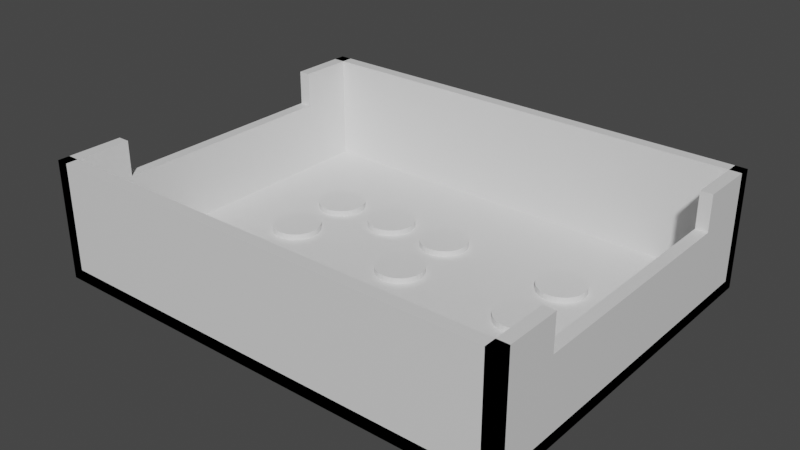 # Source: resource-tray-branded.blend  (saved by Blender 2.83.19; exported with 4.5.12 LTS)
import bpy
from mathutils import Matrix  # noqa: F401  (used for matrix-valued properties, if any)

bpy.ops.wm.read_factory_settings(use_empty=True)
scene = bpy.context.scene
scene.name = 'Scene'

# ---- collections
col_collection = bpy.data.collections.new('Collection'); scene.collection.children.link(col_collection)

# ---- materials (node trees are filled in below, after node groups)
mat_material = bpy.data.materials.new('Material')
mat_material.alpha_threshold = 0.0
mat_material.use_transparent_shadow = False
mat_material.line_color = (0.0, 0.0, 0.0, 1.0)

# ---- material node trees
mat_material.use_nodes = True; mat_material.node_tree.nodes.clear()
_N = mat_material.node_tree.nodes; _L = mat_material.node_tree.links
n0 = _N.new('ShaderNodeOutputMaterial'); n0.name = 'Material Output'; n0.location = (300, 300)
n1 = _N.new('ShaderNodeBsdfPrincipled'); n1.name = 'Principled BSDF'; n1.location = (10, 300)
n1.distribution = 'GGX'
n1.subsurface_method = 'BURLEY'
n1.inputs[2].default_value = 0.4
n1.inputs[3].default_value = 1.45
n1.inputs[27].default_value = (0.0, 0.0, 0.0, 1.0)
n1.inputs[28].default_value = 1.0
_L.new(n1.outputs[0], n0.inputs[0])
n0.is_active_output = True

# ---- world
world_world = bpy.data.worlds.new('World'); scene.world = world_world
world_world.use_nodes = True; world_world.node_tree.nodes.clear()
_N = world_world.node_tree.nodes; _L = world_world.node_tree.links
n0 = _N.new('ShaderNodeOutputWorld'); n0.name = 'World Output'; n0.location = (300, 300)
n1 = _N.new('ShaderNodeBackground'); n1.name = 'Background'; n1.location = (10, 300)
n1.inputs[0].default_value = (0.05088, 0.05088, 0.05088, 1.0)
_L.new(n1.outputs[0], n0.inputs[0])
n0.is_active_output = True
world_world.color = (0.05088, 0.05088, 0.05088)
world_world.use_sun_shadow = False
world_world.sun_shadow_jitter_overblur = 0.0

# ---- meshes
me_cube_004 = bpy.data.meshes.new('Cube.004')
me_cube_004.from_pydata([(-1000.0, -1000.0, -1000.0), (-1000.0, -1000.0, 1000.0), (-1000.0, 1000.0, -1000.0), (-1000.0, 1000.0, 1000.0), (1000.0, -1000.0, -1000.0), (1000.0, -1000.0, 1000.0), (1000.0, 1000.0, -1000.0), (1000.0, 1000.0, 1000.0), (7.9e+04, 1000.0, -800.0), (7.9e+04, 1000.0, -1000.0), (7.9e+04, -1000.0, -800.0), (7.9e+04, -1000.0, -1000.0), (-1000.0, 1000.0, -800.0), (-1000.0, 1000.0, -1000.0), (-1000.0, -1000.0, -800.0), (-1000.0, -1000.0, -1000.0), (-1000.0, 936.0, -1000.0), (-1000.0, 936.0, 1000.0), (-1000.0, 1000.0, -1000.0), (-1000.0, 1000.0, 1000.0), (7.9e+04, 936.0, -1000.0), (7.9e+04, 936.0, 1000.0), (7.9e+04, 1000.0, -1000.0), (7.9e+04, 1000.0, 1000.0), (-1000.0, -1000.0, -1000.0), (-1000.0, -1000.0, 1000.0), (-1000.0, -936.0, -1000.0), (-1000.0, -936.0, 1000.0), (7.9e+04, -1000.0, -1000.0), (7.9e+04, -1000.0, 1000.0), (7.9e+04, -936.0, -1000.0), (7.9e+04, -936.0, 1000.0), (7.7e+04, -1000.0, -1000.0), (7.7e+04, -1000.0, 1000.0), (7.7e+04, 1000.0, -1000.0), (7.7e+04, 1000.0, 1000.0), (7.9e+04, -1000.0, -1000.0), (7.9e+04, -1000.0, 1000.0), (7.9e+04, 1000.0, -1000.0), (7.9e+04, 1000.0, 1000.0), (7.9e+04, -640.0, 1000.0), (7.7e+04, -640.0, 1000.0), (7.9e+04, -640.0, 400.0), (7.7e+04, -640.0, 400.0), (1000.0, -640.0, 400.0), (-1000.0, -640.0, 400.0), (7.9e+04, 640.0, 1000.0), (7.7e+04, 640.0, 1000.0), (7.9e+04, 640.0, 400.0), (7.7e+04, 640.0, 400.0), (-1000.0, 640.0, 1000.0), (1000.0, 640.0, 1000.0), (1000.0, 640.0, 400.0), (-1000.0, 640.0, 400.0), (-1000.0, -640.0, 1000.0), (1000.0, -640.0, 1000.0), (3.9e+04, 128.0, -800.0), (3.9e+04, 128.0, -700.0), (3.978e+04, 125.5, -800.0), (3.978e+04, 125.5, -700.0), (4.053e+04, 118.3, -800.0), (4.053e+04, 118.3, -700.0), (4.122e+04, 106.4, -800.0), (4.122e+04, 106.4, -700.0), (4.183e+04, 90.51, -800.0), (4.183e+04, 90.51, -700.0), (4.233e+04, 71.11, -800.0), (4.233e+04, 71.11, -700.0), (4.27e+04, 48.98, -800.0), (4.27e+04, 48.98, -700.0), (4.292e+04, 24.97, -800.0), (4.292e+04, 24.97, -700.0), (4.3e+04, 9.664e-06, -800.0), (4.3e+04, 9.664e-06, -700.0), (4.292e+04, -24.97, -800.0), (4.292e+04, -24.97, -700.0), (4.27e+04, -48.98, -800.0), (4.27e+04, -48.98, -700.0), (4.233e+04, -71.11, -800.0), (4.233e+04, -71.11, -700.0), (4.183e+04, -90.51, -800.0), (4.183e+04, -90.51, -700.0), (4.122e+04, -106.4, -800.0), (4.122e+04, -106.4, -700.0), (4.053e+04, -118.3, -800.0), (4.053e+04, -118.3, -700.0), (3.978e+04, -125.5, -800.0), (3.978e+04, -125.5, -700.0), (3.9e+04, -128.0, -800.0), (3.9e+04, -128.0, -700.0), (3.822e+04, -125.5, -800.0), (3.822e+04, -125.5, -700.0), (3.747e+04, -118.3, -800.0), (3.747e+04, -118.3, -700.0), (3.678e+04, -106.4, -800.0), (3.678e+04, -106.4, -700.0), (3.617e+04, -90.51, -800.0), (3.617e+04, -90.51, -700.0), (3.567e+04, -71.11, -800.0), (3.567e+04, -71.11, -700.0), (3.53e+04, -48.98, -800.0), (3.53e+04, -48.98, -700.0), (3.508e+04, -24.97, -800.0), (3.508e+04, -24.97, -700.0), (3.5e+04, 0.0001236, -800.0), (3.5e+04, 0.0001236, -700.0), (3.508e+04, 24.97, -800.0), (3.508e+04, 24.97, -700.0), (3.53e+04, 48.98, -800.0), (3.53e+04, 48.98, -700.0), (3.567e+04, 71.11, -800.0), (3.567e+04, 71.11, -700.0), (3.617e+04, 90.51, -800.0), (3.617e+04, 90.51, -700.0), (3.678e+04, 106.4, -800.0), (3.678e+04, 106.4, -700.0), (3.747e+04, 118.3, -800.0), (3.747e+04, 118.3, -700.0), (3.822e+04, 125.5, -800.0), (3.822e+04, 125.5, -700.0), (3.9e+04, 483.8, -800.0), (3.9e+04, 483.8, -700.0), (3.978e+04, 481.4, -800.0), (3.978e+04, 481.4, -700.0), (4.053e+04, 474.1, -800.0), (4.053e+04, 474.1, -700.0), (4.122e+04, 462.3, -800.0), (4.122e+04, 462.3, -700.0), (4.183e+04, 446.3, -800.0), (4.183e+04, 446.3, -700.0), (4.233e+04, 427.0, -800.0), (4.233e+04, 427.0, -700.0), (4.27e+04, 404.8, -800.0), (4.27e+04, 404.8, -700.0), (4.292e+04, 380.8, -800.0), (4.292e+04, 380.8, -700.0), (4.3e+04, 355.8, -800.0), (4.3e+04, 355.8, -700.0), (4.292e+04, 330.9, -800.0), (4.292e+04, 330.9, -700.0), (4.27e+04, 306.9, -800.0), (4.27e+04, 306.9, -700.0), (4.233e+04, 284.7, -800.0), (4.233e+04, 284.7, -700.0), (4.183e+04, 265.3, -800.0), (4.183e+04, 265.3, -700.0), (4.122e+04, 249.4, -800.0), (4.122e+04, 249.4, -700.0), (4.053e+04, 237.6, -800.0), (4.053e+04, 237.6, -700.0), (3.978e+04, 230.3, -800.0), (3.978e+04, 230.3, -700.0), (3.9e+04, 227.8, -800.0), (3.9e+04, 227.8, -700.0), (3.822e+04, 230.3, -800.0), (3.822e+04, 230.3, -700.0), (3.747e+04, 237.6, -800.0), (3.747e+04, 237.6, -700.0), (3.678e+04, 249.4, -800.0), (3.678e+04, 249.4, -700.0), (3.617e+04, 265.3, -800.0), (3.617e+04, 265.3, -700.0), (3.567e+04, 284.7, -800.0), (3.567e+04, 284.7, -700.0), (3.53e+04, 306.9, -800.0), (3.53e+04, 306.9, -700.0), (3.508e+04, 330.9, -800.0), (3.508e+04, 330.9, -700.0), (3.5e+04, 355.8, -800.0), (3.5e+04, 355.8, -700.0), (3.508e+04, 380.8, -800.0), (3.508e+04, 380.8, -700.0), (3.53e+04, 404.8, -800.0), (3.53e+04, 404.8, -700.0), (3.567e+04, 427.0, -800.0), (3.567e+04, 427.0, -700.0), (3.617e+04, 446.3, -800.0), (3.617e+04, 446.3, -700.0), (3.678e+04, 462.3, -800.0), (3.678e+04, 462.3, -700.0), (3.747e+04, 474.1, -800.0), (3.747e+04, 474.1, -700.0), (3.822e+04, 481.4, -800.0), (3.822e+04, 481.4, -700.0), (3.9e+04, -227.8, -800.0), (3.9e+04, -227.8, -700.0), (3.978e+04, -230.3, -800.0), (3.978e+04, -230.3, -700.0), (4.053e+04, -237.6, -800.0), (4.053e+04, -237.6, -700.0), (4.122e+04, -249.4, -800.0), (4.122e+04, -249.4, -700.0), (4.183e+04, -265.3, -800.0), (4.183e+04, -265.3, -700.0), (4.233e+04, -284.7, -800.0), (4.233e+04, -284.7, -700.0), (4.27e+04, -306.9, -800.0), (4.27e+04, -306.9, -700.0), (4.292e+04, -330.9, -800.0), (4.292e+04, -330.9, -700.0), (4.3e+04, -355.8, -800.0), (4.3e+04, -355.8, -700.0), (4.292e+04, -380.8, -800.0), (4.292e+04, -380.8, -700.0), (4.27e+04, -404.8, -800.0), (4.27e+04, -404.8, -700.0), (4.233e+04, -427.0, -800.0), (4.233e+04, -427.0, -700.0), (4.183e+04, -446.3, -800.0), (4.183e+04, -446.3, -700.0), (4.122e+04, -462.3, -800.0), (4.122e+04, -462.3, -700.0), (4.053e+04, -474.1, -800.0), (4.053e+04, -474.1, -700.0), (3.978e+04, -481.4, -800.0), (3.978e+04, -481.4, -700.0), (3.9e+04, -483.8, -800.0), (3.9e+04, -483.8, -700.0), (3.822e+04, -481.4, -800.0), (3.822e+04, -481.4, -700.0), (3.747e+04, -474.1, -800.0), (3.747e+04, -474.1, -700.0), (3.678e+04, -462.3, -800.0), (3.678e+04, -462.3, -700.0), (3.617e+04, -446.3, -800.0), (3.617e+04, -446.3, -700.0), (3.567e+04, -427.0, -800.0), (3.567e+04, -427.0, -700.0), (3.53e+04, -404.8, -800.0), (3.53e+04, -404.8, -700.0), (3.508e+04, -380.8, -800.0), (3.508e+04, -380.8, -700.0), (3.5e+04, -355.8, -800.0), (3.5e+04, -355.8, -700.0), (3.508e+04, -330.9, -800.0), (3.508e+04, -330.9, -700.0), (3.53e+04, -306.9, -800.0), (3.53e+04, -306.9, -700.0), (3.567e+04, -284.7, -800.0), (3.567e+04, -284.7, -700.0), (3.617e+04, -265.3, -800.0), (3.617e+04, -265.3, -700.0), (3.678e+04, -249.4, -800.0), (3.678e+04, -249.4, -700.0), (3.747e+04, -237.6, -800.0), (3.747e+04, -237.6, -700.0), (3.822e+04, -230.3, -800.0), (3.822e+04, -230.3, -700.0), (5.012e+04, -227.8, -800.0), (5.012e+04, -227.8, -700.0), (5.09e+04, -230.3, -800.0), (5.09e+04, -230.3, -700.0), (5.165e+04, -237.6, -800.0), (5.165e+04, -237.6, -700.0), (5.234e+04, -249.4, -800.0), (5.234e+04, -249.4, -700.0), (5.295e+04, -265.3, -800.0), (5.295e+04, -265.3, -700.0), (5.345e+04, -284.7, -800.0), (5.345e+04, -284.7, -700.0), (5.382e+04, -306.9, -800.0), (5.382e+04, -306.9, -700.0), (5.404e+04, -330.9, -800.0), (5.404e+04, -330.9, -700.0), (5.412e+04, -355.8, -800.0), (5.412e+04, -355.8, -700.0), (5.404e+04, -380.8, -800.0), (5.404e+04, -380.8, -700.0), (5.382e+04, -404.8, -800.0), (5.382e+04, -404.8, -700.0), (5.345e+04, -427.0, -800.0), (5.345e+04, -427.0, -700.0), (5.295e+04, -446.3, -800.0), (5.295e+04, -446.3, -700.0), (5.234e+04, -462.3, -800.0), (5.234e+04, -462.3, -700.0), (5.165e+04, -474.1, -800.0), (5.165e+04, -474.1, -700.0), (5.09e+04, -481.4, -800.0), (5.09e+04, -481.4, -700.0), (5.012e+04, -483.8, -800.0), (5.012e+04, -483.8, -700.0), (4.934e+04, -481.4, -800.0), (4.934e+04, -481.4, -700.0), (4.859e+04, -474.1, -800.0), (4.859e+04, -474.1, -700.0), (4.79e+04, -462.3, -800.0), (4.79e+04, -462.3, -700.0), (4.729e+04, -446.3, -800.0), (4.729e+04, -446.3, -700.0), (4.679e+04, -427.0, -800.0), (4.679e+04, -427.0, -700.0), (4.642e+04, -404.8, -800.0), (4.642e+04, -404.8, -700.0), (4.62e+04, -380.8, -800.0), (4.62e+04, -380.8, -700.0), (4.612e+04, -355.8, -800.0), (4.612e+04, -355.8, -700.0), (4.62e+04, -330.9, -800.0), (4.62e+04, -330.9, -700.0), (4.642e+04, -306.9, -800.0), (4.642e+04, -306.9, -700.0), (4.679e+04, -284.7, -800.0), (4.679e+04, -284.7, -700.0), (4.729e+04, -265.3, -800.0), (4.729e+04, -265.3, -700.0), (4.79e+04, -249.4, -800.0), (4.79e+04, -249.4, -700.0), (4.859e+04, -237.6, -800.0), (4.859e+04, -237.6, -700.0), (4.934e+04, -230.3, -800.0), (4.934e+04, -230.3, -700.0), (6.124e+04, -227.8, -800.0), (6.124e+04, -227.8, -700.0), (6.202e+04, -230.3, -800.0), (6.202e+04, -230.3, -700.0), (6.277e+04, -237.6, -800.0), (6.277e+04, -237.6, -700.0), (6.346e+04, -249.4, -800.0), (6.346e+04, -249.4, -700.0), (6.407e+04, -265.3, -800.0), (6.407e+04, -265.3, -700.0), (6.457e+04, -284.7, -800.0), (6.457e+04, -284.7, -700.0), (6.494e+04, -306.9, -800.0), (6.494e+04, -306.9, -700.0), (6.516e+04, -330.9, -800.0), (6.516e+04, -330.9, -700.0), (6.524e+04, -355.8, -800.0), (6.524e+04, -355.8, -700.0), (6.516e+04, -380.8, -800.0), (6.516e+04, -380.8, -700.0), (6.494e+04, -404.8, -800.0), (6.494e+04, -404.8, -700.0), (6.457e+04, -427.0, -800.0), (6.457e+04, -427.0, -700.0), (6.407e+04, -446.3, -800.0), (6.407e+04, -446.3, -700.0), (6.346e+04, -462.3, -800.0), (6.346e+04, -462.3, -700.0), (6.277e+04, -474.1, -800.0), (6.277e+04, -474.1, -700.0), (6.202e+04, -481.4, -800.0), (6.202e+04, -481.4, -700.0), (6.124e+04, -483.8, -800.0), (6.124e+04, -483.8, -700.0), (6.046e+04, -481.4, -800.0), (6.046e+04, -481.4, -700.0), (5.971e+04, -474.1, -800.0), (5.971e+04, -474.1, -700.0), (5.902e+04, -462.3, -800.0), (5.902e+04, -462.3, -700.0), (5.841e+04, -446.3, -800.0), (5.841e+04, -446.3, -700.0), (5.791e+04, -427.0, -800.0), (5.791e+04, -427.0, -700.0), (5.754e+04, -404.8, -800.0), (5.754e+04, -404.8, -700.0), (5.732e+04, -380.8, -800.0), (5.732e+04, -380.8, -700.0), (5.724e+04, -355.8, -800.0), (5.724e+04, -355.8, -700.0), (5.732e+04, -330.9, -800.0), (5.732e+04, -330.9, -700.0), (5.754e+04, -306.9, -800.0), (5.754e+04, -306.9, -700.0), (5.791e+04, -284.7, -800.0), (5.791e+04, -284.7, -700.0), (5.841e+04, -265.3, -800.0), (5.841e+04, -265.3, -700.0), (5.902e+04, -249.4, -800.0), (5.902e+04, -249.4, -700.0), (5.971e+04, -237.6, -800.0), (5.971e+04, -237.6, -700.0), (6.046e+04, -230.3, -800.0), (6.046e+04, -230.3, -700.0), (6.124e+04, 128.0, -800.0), (6.124e+04, 128.0, -700.0), (6.202e+04, 125.5, -800.0), (6.202e+04, 125.5, -700.0), (6.277e+04, 118.3, -800.0), (6.277e+04, 118.3, -700.0), (6.346e+04, 106.4, -800.0), (6.346e+04, 106.4, -700.0), (6.407e+04, 90.51, -800.0), (6.407e+04, 90.51, -700.0), (6.457e+04, 71.11, -800.0), (6.457e+04, 71.11, -700.0), (6.494e+04, 48.98, -800.0), (6.494e+04, 48.98, -700.0), (6.516e+04, 24.97, -800.0), (6.516e+04, 24.97, -700.0), (6.524e+04, 9.664e-06, -800.0), (6.524e+04, 9.664e-06, -700.0), (6.516e+04, -24.97, -800.0), (6.516e+04, -24.97, -700.0), (6.494e+04, -48.98, -800.0), (6.494e+04, -48.98, -700.0), (6.457e+04, -71.11, -800.0), (6.457e+04, -71.11, -700.0), (6.407e+04, -90.51, -800.0), (6.407e+04, -90.51, -700.0), (6.346e+04, -106.4, -800.0), (6.346e+04, -106.4, -700.0), (6.277e+04, -118.3, -800.0), (6.277e+04, -118.3, -700.0), (6.202e+04, -125.5, -800.0), (6.202e+04, -125.5, -700.0), (6.124e+04, -128.0, -800.0), (6.124e+04, -128.0, -700.0), (6.046e+04, -125.5, -800.0), (6.046e+04, -125.5, -700.0), (5.971e+04, -118.3, -800.0), (5.971e+04, -118.3, -700.0), (5.902e+04, -106.4, -800.0), (5.902e+04, -106.4, -700.0), (5.841e+04, -90.51, -800.0), (5.841e+04, -90.51, -700.0), (5.791e+04, -71.11, -800.0), (5.791e+04, -71.11, -700.0), (5.754e+04, -48.98, -800.0), (5.754e+04, -48.98, -700.0), (5.732e+04, -24.97, -800.0), (5.732e+04, -24.97, -700.0), (5.724e+04, 0.0001236, -800.0), (5.724e+04, 0.0001236, -700.0), (5.732e+04, 24.97, -800.0), (5.732e+04, 24.97, -700.0), (5.754e+04, 48.98, -800.0), (5.754e+04, 48.98, -700.0), (5.791e+04, 71.11, -800.0), (5.791e+04, 71.11, -700.0), (5.841e+04, 90.51, -800.0), (5.841e+04, 90.51, -700.0), (5.902e+04, 106.4, -800.0), (5.902e+04, 106.4, -700.0), (5.971e+04, 118.3, -800.0), (5.971e+04, 118.3, -700.0), (6.046e+04, 125.5, -800.0), (6.046e+04, 125.5, -700.0), (6.124e+04, 483.8, -800.0), (6.124e+04, 483.8, -700.0), (6.202e+04, 481.4, -800.0), (6.202e+04, 481.4, -700.0), (6.277e+04, 474.1, -800.0), (6.277e+04, 474.1, -700.0), (6.346e+04, 462.3, -800.0), (6.346e+04, 462.3, -700.0), (6.407e+04, 446.3, -800.0), (6.407e+04, 446.3, -700.0), (6.457e+04, 427.0, -800.0), (6.457e+04, 427.0, -700.0), (6.494e+04, 404.8, -800.0), (6.494e+04, 404.8, -700.0), (6.516e+04, 380.8, -800.0), (6.516e+04, 380.8, -700.0), (6.524e+04, 355.8, -800.0), (6.524e+04, 355.8, -700.0), (6.516e+04, 330.9, -800.0), (6.516e+04, 330.9, -700.0), (6.494e+04, 306.9, -800.0), (6.494e+04, 306.9, -700.0), (6.457e+04, 284.7, -800.0), (6.457e+04, 284.7, -700.0), (6.407e+04, 265.3, -800.0), (6.407e+04, 265.3, -700.0), (6.346e+04, 249.4, -800.0), (6.346e+04, 249.4, -700.0), (6.277e+04, 237.6, -800.0), (6.277e+04, 237.6, -700.0), (6.202e+04, 230.3, -800.0), (6.202e+04, 230.3, -700.0), (6.124e+04, 227.8, -800.0), (6.124e+04, 227.8, -700.0), (6.046e+04, 230.3, -800.0), (6.046e+04, 230.3, -700.0), (5.971e+04, 237.6, -800.0), (5.971e+04, 237.6, -700.0), (5.902e+04, 249.4, -800.0), (5.902e+04, 249.4, -700.0), (5.841e+04, 265.3, -800.0), (5.841e+04, 265.3, -700.0), (5.791e+04, 284.7, -800.0), (5.791e+04, 284.7, -700.0), (5.754e+04, 306.9, -800.0), (5.754e+04, 306.9, -700.0), (5.732e+04, 330.9, -800.0), (5.732e+04, 330.9, -700.0), (5.724e+04, 355.8, -800.0), (5.724e+04, 355.8, -700.0), (5.732e+04, 380.8, -800.0), (5.732e+04, 380.8, -700.0), (5.754e+04, 404.8, -800.0), (5.754e+04, 404.8, -700.0), (5.791e+04, 427.0, -800.0), (5.791e+04, 427.0, -700.0), (5.841e+04, 446.3, -800.0), (5.841e+04, 446.3, -700.0), (5.902e+04, 462.3, -800.0), (5.902e+04, 462.3, -700.0), (5.971e+04, 474.1, -800.0), (5.971e+04, 474.1, -700.0), (6.046e+04, 481.4, -800.0), (6.046e+04, 481.4, -700.0), (2.788e+04, 483.8, -800.0), (2.788e+04, 483.8, -700.0), (2.866e+04, 481.4, -800.0), (2.866e+04, 481.4, -700.0), (2.941e+04, 474.1, -800.0), (2.941e+04, 474.1, -700.0), (3.01e+04, 462.3, -800.0), (3.01e+04, 462.3, -700.0), (3.071e+04, 446.3, -800.0), (3.071e+04, 446.3, -700.0), (3.121e+04, 427.0, -800.0), (3.121e+04, 427.0, -700.0), (3.158e+04, 404.8, -800.0), (3.158e+04, 404.8, -700.0), (3.18e+04, 380.8, -800.0), (3.18e+04, 380.8, -700.0), (3.188e+04, 355.8, -800.0), (3.188e+04, 355.8, -700.0), (3.18e+04, 330.9, -800.0), (3.18e+04, 330.9, -700.0), (3.158e+04, 306.9, -800.0), (3.158e+04, 306.9, -700.0), (3.121e+04, 284.7, -800.0), (3.121e+04, 284.7, -700.0), (3.071e+04, 265.3, -800.0), (3.071e+04, 265.3, -700.0), (3.01e+04, 249.4, -800.0), (3.01e+04, 249.4, -700.0), (2.941e+04, 237.6, -800.0), (2.941e+04, 237.6, -700.0), (2.866e+04, 230.3, -800.0), (2.866e+04, 230.3, -700.0), (2.788e+04, 227.8, -800.0), (2.788e+04, 227.8, -700.0), (2.71e+04, 230.3, -800.0), (2.71e+04, 230.3, -700.0), (2.635e+04, 237.6, -800.0), (2.635e+04, 237.6, -700.0), (2.566e+04, 249.4, -800.0), (2.566e+04, 249.4, -700.0), (2.505e+04, 265.3, -800.0), (2.505e+04, 265.3, -700.0), (2.455e+04, 284.7, -800.0), (2.455e+04, 284.7, -700.0), (2.418e+04, 306.9, -800.0), (2.418e+04, 306.9, -700.0), (2.396e+04, 330.9, -800.0), (2.396e+04, 330.9, -700.0), (2.388e+04, 355.8, -800.0), (2.388e+04, 355.8, -700.0), (2.396e+04, 380.8, -800.0), (2.396e+04, 380.8, -700.0), (2.418e+04, 404.8, -800.0), (2.418e+04, 404.8, -700.0), (2.455e+04, 427.0, -800.0), (2.455e+04, 427.0, -700.0), (2.505e+04, 446.3, -800.0), (2.505e+04, 446.3, -700.0), (2.566e+04, 462.3, -800.0), (2.566e+04, 462.3, -700.0), (2.635e+04, 474.1, -800.0), (2.635e+04, 474.1, -700.0), (2.71e+04, 481.4, -800.0), (2.71e+04, 481.4, -700.0), (1.676e+04, 483.8, -800.0), (1.676e+04, 483.8, -700.0), (1.754e+04, 481.4, -800.0), (1.754e+04, 481.4, -700.0), (1.829e+04, 474.1, -800.0), (1.829e+04, 474.1, -700.0), (1.898e+04, 462.3, -800.0), (1.898e+04, 462.3, -700.0), (1.959e+04, 446.3, -800.0), (1.959e+04, 446.3, -700.0), (2.009e+04, 427.0, -800.0), (2.009e+04, 427.0, -700.0), (2.046e+04, 404.8, -800.0), (2.046e+04, 404.8, -700.0), (2.068e+04, 380.8, -800.0), (2.068e+04, 380.8, -700.0), (2.076e+04, 355.8, -800.0), (2.076e+04, 355.8, -700.0), (2.068e+04, 330.9, -800.0), (2.068e+04, 330.9, -700.0), (2.046e+04, 306.9, -800.0), (2.046e+04, 306.9, -700.0), (2.009e+04, 284.7, -800.0), (2.009e+04, 284.7, -700.0), (1.959e+04, 265.3, -800.0), (1.959e+04, 265.3, -700.0), (1.898e+04, 249.4, -800.0), (1.898e+04, 249.4, -700.0), (1.829e+04, 237.6, -800.0), (1.829e+04, 237.6, -700.0), (1.754e+04, 230.3, -800.0), (1.754e+04, 230.3, -700.0), (1.676e+04, 227.8, -800.0), (1.676e+04, 227.8, -700.0), (1.598e+04, 230.3, -800.0), (1.598e+04, 230.3, -700.0), (1.523e+04, 237.6, -800.0), (1.523e+04, 237.6, -700.0), (1.454e+04, 249.4, -800.0), (1.454e+04, 249.4, -700.0), (1.393e+04, 265.3, -800.0), (1.393e+04, 265.3, -700.0), (1.343e+04, 284.7, -800.0), (1.343e+04, 284.7, -700.0), (1.306e+04, 306.9, -800.0), (1.306e+04, 306.9, -700.0), (1.284e+04, 330.9, -800.0), (1.284e+04, 330.9, -700.0), (1.276e+04, 355.8, -800.0), (1.276e+04, 355.8, -700.0), (1.284e+04, 380.8, -800.0), (1.284e+04, 380.8, -700.0), (1.306e+04, 404.8, -800.0), (1.306e+04, 404.8, -700.0), (1.343e+04, 427.0, -800.0), (1.343e+04, 427.0, -700.0), (1.393e+04, 446.3, -800.0), (1.393e+04, 446.3, -700.0), (1.454e+04, 462.3, -800.0), (1.454e+04, 462.3, -700.0), (1.523e+04, 474.1, -800.0), (1.523e+04, 474.1, -700.0), (1.598e+04, 481.4, -800.0), (1.598e+04, 481.4, -700.0), (1.676e+04, 128.0, -800.0), (1.676e+04, 128.0, -700.0), (1.754e+04, 125.5, -800.0), (1.754e+04, 125.5, -700.0), (1.829e+04, 118.3, -800.0), (1.829e+04, 118.3, -700.0), (1.898e+04, 106.4, -800.0), (1.898e+04, 106.4, -700.0), (1.959e+04, 90.51, -800.0), (1.959e+04, 90.51, -700.0), (2.009e+04, 71.11, -800.0), (2.009e+04, 71.11, -700.0), (2.046e+04, 48.98, -800.0), (2.046e+04, 48.98, -700.0), (2.068e+04, 24.97, -800.0), (2.068e+04, 24.97, -700.0), (2.076e+04, 9.664e-06, -800.0), (2.076e+04, 9.664e-06, -700.0), (2.068e+04, -24.97, -800.0), (2.068e+04, -24.97, -700.0), (2.046e+04, -48.98, -800.0), (2.046e+04, -48.98, -700.0), (2.009e+04, -71.11, -800.0), (2.009e+04, -71.11, -700.0), (1.959e+04, -90.51, -800.0), (1.959e+04, -90.51, -700.0), (1.898e+04, -106.4, -800.0), (1.898e+04, -106.4, -700.0), (1.829e+04, -118.3, -800.0), (1.829e+04, -118.3, -700.0), (1.754e+04, -125.5, -800.0), (1.754e+04, -125.5, -700.0), (1.676e+04, -128.0, -800.0), (1.676e+04, -128.0, -700.0), (1.598e+04, -125.5, -800.0), (1.598e+04, -125.5, -700.0), (1.523e+04, -118.3, -800.0), (1.523e+04, -118.3, -700.0), (1.454e+04, -106.4, -800.0), (1.454e+04, -106.4, -700.0), (1.393e+04, -90.51, -800.0), (1.393e+04, -90.51, -700.0), (1.343e+04, -71.11, -800.0), (1.343e+04, -71.11, -700.0), (1.306e+04, -48.98, -800.0), (1.306e+04, -48.98, -700.0), (1.284e+04, -24.97, -800.0), (1.284e+04, -24.97, -700.0), (1.276e+04, 0.0001236, -800.0), (1.276e+04, 0.0001236, -700.0), (1.284e+04, 24.97, -800.0), (1.284e+04, 24.97, -700.0), (1.306e+04, 48.98, -800.0), (1.306e+04, 48.98, -700.0), (1.343e+04, 71.11, -800.0), (1.343e+04, 71.11, -700.0), (1.393e+04, 90.51, -800.0), (1.393e+04, 90.51, -700.0), (1.454e+04, 106.4, -800.0), (1.454e+04, 106.4, -700.0), (1.523e+04, 118.3, -800.0), (1.523e+04, 118.3, -700.0), (1.598e+04, 125.5, -800.0), (1.598e+04, 125.5, -700.0), (1.676e+04, -227.8, -800.0), (1.676e+04, -227.8, -700.0), (1.754e+04, -230.3, -800.0), (1.754e+04, -230.3, -700.0), (1.829e+04, -237.6, -800.0), (1.829e+04, -237.6, -700.0), (1.898e+04, -249.4, -800.0), (1.898e+04, -249.4, -700.0), (1.959e+04, -265.3, -800.0), (1.959e+04, -265.3, -700.0), (2.009e+04, -284.7, -800.0), (2.009e+04, -284.7, -700.0), (2.046e+04, -306.9, -800.0), (2.046e+04, -306.9, -700.0), (2.068e+04, -330.9, -800.0), (2.068e+04, -330.9, -700.0), (2.076e+04, -355.8, -800.0), (2.076e+04, -355.8, -700.0), (2.068e+04, -380.8, -800.0), (2.068e+04, -380.8, -700.0), (2.046e+04, -404.8, -800.0), (2.046e+04, -404.8, -700.0), (2.009e+04, -427.0, -800.0), (2.009e+04, -427.0, -700.0), (1.959e+04, -446.3, -800.0), (1.959e+04, -446.3, -700.0), (1.898e+04, -462.3, -800.0), (1.898e+04, -462.3, -700.0), (1.829e+04, -474.1, -800.0), (1.829e+04, -474.1, -700.0), (1.754e+04, -481.4, -800.0), (1.754e+04, -481.4, -700.0), (1.676e+04, -483.8, -800.0), (1.676e+04, -483.8, -700.0), (1.598e+04, -481.4, -800.0), (1.598e+04, -481.4, -700.0), (1.523e+04, -474.1, -800.0), (1.523e+04, -474.1, -700.0), (1.454e+04, -462.3, -800.0), (1.454e+04, -462.3, -700.0), (1.393e+04, -446.3, -800.0), (1.393e+04, -446.3, -700.0), (1.343e+04, -427.0, -800.0), (1.343e+04, -427.0, -700.0), (1.306e+04, -404.8, -800.0), (1.306e+04, -404.8, -700.0), (1.284e+04, -380.8, -800.0), (1.284e+04, -380.8, -700.0), (1.276e+04, -355.8, -800.0), (1.276e+04, -355.8, -700.0), (1.284e+04, -330.9, -800.0), (1.284e+04, -330.9, -700.0), (1.306e+04, -306.9, -800.0), (1.306e+04, -306.9, -700.0), (1.343e+04, -284.7, -800.0), (1.343e+04, -284.7, -700.0), (1.393e+04, -265.3, -800.0), (1.393e+04, -265.3, -700.0), (1.454e+04, -249.4, -800.0), (1.454e+04, -249.4, -700.0), (1.523e+04, -237.6, -800.0), (1.523e+04, -237.6, -700.0), (1.598e+04, -230.3, -800.0), (1.598e+04, -230.3, -700.0)], [], [(0, 1, 54, 45, 53, 50, 3, 2), (2, 3, 7, 6), (6, 7, 51, 52, 44, 55, 5, 4), (4, 5, 1, 0), (2, 6, 4, 0), (7, 3, 50, 51), (8, 12, 14, 10), (11, 10, 14, 15), (15, 14, 12, 13), (13, 9, 11, 15), (9, 8, 10, 11), (13, 12, 8, 9), (16, 17, 19, 18), (18, 19, 23, 22), (22, 23, 21, 20), (20, 21, 17, 16), (18, 22, 20, 16), (23, 19, 17, 21), (24, 25, 27, 26), (26, 27, 31, 30), (30, 31, 29, 28), (28, 29, 25, 24), (26, 30, 28, 24), (31, 27, 25, 29), (32, 33, 41, 43, 49, 47, 35, 34), (34, 35, 39, 38), (38, 39, 46, 48, 42, 40, 37, 36), (36, 37, 33, 32), (34, 38, 36, 32), (39, 35, 47, 46), (53, 52, 51, 50), (49, 48, 46, 47), (40, 41, 33, 37), (55, 54, 1, 5), (42, 43, 41, 40), (44, 45, 54, 55), (45, 44, 52, 53), (43, 42, 48, 49), (56, 57, 59, 58), (58, 59, 61, 60), (60, 61, 63, 62), (62, 63, 65, 64), (64, 65, 67, 66), (66, 67, 69, 68), (68, 69, 71, 70), (70, 71, 73, 72), (72, 73, 75, 74), (74, 75, 77, 76), (76, 77, 79, 78), (78, 79, 81, 80), (80, 81, 83, 82), (82, 83, 85, 84), (84, 85, 87, 86), (86, 87, 89, 88), (88, 89, 91, 90), (90, 91, 93, 92), (92, 93, 95, 94), (94, 95, 97, 96), (96, 97, 99, 98), (98, 99, 101, 100), (100, 101, 103, 102), (102, 103, 105, 104), (104, 105, 107, 106), (106, 107, 109, 108), (108, 109, 111, 110), (110, 111, 113, 112), (112, 113, 115, 114), (114, 115, 117, 116), (59, 57, 119, 117, 115, 113, 111, 109, 107, 105, 103, 101, 99, 97, 95, 93, 91, 89, 87, 85, 83, 81, 79, 77, 75, 73, 71, 69, 67, 65, 63, 61), (116, 117, 119, 118), (118, 119, 57, 56), (56, 58, 60, 62, 64, 66, 68, 70, 72, 74, 76, 78, 80, 82, 84, 86, 88, 90, 92, 94, 96, 98, 100, 102, 104, 106, 108, 110, 112, 114, 116, 118), (120, 121, 123, 122), (122, 123, 125, 124), (124, 125, 127, 126), (126, 127, 129, 128), (128, 129, 131, 130), (130, 131, 133, 132), (132, 133, 135, 134), (134, 135, 137, 136), (136, 137, 139, 138), (138, 139, 141, 140), (140, 141, 143, 142), (142, 143, 145, 144), (144, 145, 147, 146), (146, 147, 149, 148), (148, 149, 151, 150), (150, 151, 153, 152), (152, 153, 155, 154), (154, 155, 157, 156), (156, 157, 159, 158), (158, 159, 161, 160), (160, 161, 163, 162), (162, 163, 165, 164), (164, 165, 167, 166), (166, 167, 169, 168), (168, 169, 171, 170), (170, 171, 173, 172), (172, 173, 175, 174), (174, 175, 177, 176), (176, 177, 179, 178), (178, 179, 181, 180), (123, 121, 183, 181, 179, 177, 175, 173, 171, 169, 167, 165, 163, 161, 159, 157, 155, 153, 151, 149, 147, 145, 143, 141, 139, 137, 135, 133, 131, 129, 127, 125), (180, 181, 183, 182), (182, 183, 121, 120), (120, 122, 124, 126, 128, 130, 132, 134, 136, 138, 140, 142, 144, 146, 148, 150, 152, 154, 156, 158, 160, 162, 164, 166, 168, 170, 172, 174, 176, 178, 180, 182), (184, 185, 187, 186), (186, 187, 189, 188), (188, 189, 191, 190), (190, 191, 193, 192), (192, 193, 195, 194), (194, 195, 197, 196), (196, 197, 199, 198), (198, 199, 201, 200), (200, 201, 203, 202), (202, 203, 205, 204), (204, 205, 207, 206), (206, 207, 209, 208), (208, 209, 211, 210), (210, 211, 213, 212), (212, 213, 215, 214), (214, 215, 217, 216), (216, 217, 219, 218), (218, 219, 221, 220), (220, 221, 223, 222), (222, 223, 225, 224), (224, 225, 227, 226), (226, 227, 229, 228), (228, 229, 231, 230), (230, 231, 233, 232), (232, 233, 235, 234), (234, 235, 237, 236), (236, 237, 239, 238), (238, 239, 241, 240), (240, 241, 243, 242), (242, 243, 245, 244), (187, 185, 247, 245, 243, 241, 239, 237, 235, 233, 231, 229, 227, 225, 223, 221, 219, 217, 215, 213, 211, 209, 207, 205, 203, 201, 199, 197, 195, 193, 191, 189), (244, 245, 247, 246), (246, 247, 185, 184), (184, 186, 188, 190, 192, 194, 196, 198, 200, 202, 204, 206, 208, 210, 212, 214, 216, 218, 220, 222, 224, 226, 228, 230, 232, 234, 236, 238, 240, 242, 244, 246), (248, 249, 251, 250), (250, 251, 253, 252), (252, 253, 255, 254), (254, 255, 257, 256), (256, 257, 259, 258), (258, 259, 261, 260), (260, 261, 263, 262), (262, 263, 265, 264), (264, 265, 267, 266), (266, 267, 269, 268), (268, 269, 271, 270), (270, 271, 273, 272), (272, 273, 275, 274), (274, 275, 277, 276), (276, 277, 279, 278), (278, 279, 281, 280), (280, 281, 283, 282), (282, 283, 285, 284), (284, 285, 287, 286), (286, 287, 289, 288), (288, 289, 291, 290), (290, 291, 293, 292), (292, 293, 295, 294), (294, 295, 297, 296), (296, 297, 299, 298), (298, 299, 301, 300), (300, 301, 303, 302), (302, 303, 305, 304), (304, 305, 307, 306), (306, 307, 309, 308), (251, 249, 311, 309, 307, 305, 303, 301, 299, 297, 295, 293, 291, 289, 287, 285, 283, 281, 279, 277, 275, 273, 271, 269, 267, 265, 263, 261, 259, 257, 255, 253), (308, 309, 311, 310), (310, 311, 249, 248), (248, 250, 252, 254, 256, 258, 260, 262, 264, 266, 268, 270, 272, 274, 276, 278, 280, 282, 284, 286, 288, 290, 292, 294, 296, 298, 300, 302, 304, 306, 308, 310), (312, 313, 315, 314), (314, 315, 317, 316), (316, 317, 319, 318), (318, 319, 321, 320), (320, 321, 323, 322), (322, 323, 325, 324), (324, 325, 327, 326), (326, 327, 329, 328), (328, 329, 331, 330), (330, 331, 333, 332), (332, 333, 335, 334), (334, 335, 337, 336), (336, 337, 339, 338), (338, 339, 341, 340), (340, 341, 343, 342), (342, 343, 345, 344), (344, 345, 347, 346), (346, 347, 349, 348), (348, 349, 351, 350), (350, 351, 353, 352), (352, 353, 355, 354), (354, 355, 357, 356), (356, 357, 359, 358), (358, 359, 361, 360), (360, 361, 363, 362), (362, 363, 365, 364), (364, 365, 367, 366), (366, 367, 369, 368), (368, 369, 371, 370), (370, 371, 373, 372), (315, 313, 375, 373, 371, 369, 367, 365, 363, 361, 359, 357, 355, 353, 351, 349, 347, 345, 343, 341, 339, 337, 335, 333, 331, 329, 327, 325, 323, 321, 319, 317), (372, 373, 375, 374), (374, 375, 313, 312), (312, 314, 316, 318, 320, 322, 324, 326, 328, 330, 332, 334, 336, 338, 340, 342, 344, 346, 348, 350, 352, 354, 356, 358, 360, 362, 364, 366, 368, 370, 372, 374), (376, 377, 379, 378), (378, 379, 381, 380), (380, 381, 383, 382), (382, 383, 385, 384), (384, 385, 387, 386), (386, 387, 389, 388), (388, 389, 391, 390), (390, 391, 393, 392), (392, 393, 395, 394), (394, 395, 397, 396), (396, 397, 399, 398), (398, 399, 401, 400), (400, 401, 403, 402), (402, 403, 405, 404), (404, 405, 407, 406), (406, 407, 409, 408), (408, 409, 411, 410), (410, 411, 413, 412), (412, 413, 415, 414), (414, 415, 417, 416), (416, 417, 419, 418), (418, 419, 421, 420), (420, 421, 423, 422), (422, 423, 425, 424), (424, 425, 427, 426), (426, 427, 429, 428), (428, 429, 431, 430), (430, 431, 433, 432), (432, 433, 435, 434), (434, 435, 437, 436), (379, 377, 439, 437, 435, 433, 431, 429, 427, 425, 423, 421, 419, 417, 415, 413, 411, 409, 407, 405, 403, 401, 399, 397, 395, 393, 391, 389, 387, 385, 383, 381), (436, 437, 439, 438), (438, 439, 377, 376), (376, 378, 380, 382, 384, 386, 388, 390, 392, 394, 396, 398, 400, 402, 404, 406, 408, 410, 412, 414, 416, 418, 420, 422, 424, 426, 428, 430, 432, 434, 436, 438), (440, 441, 443, 442), (442, 443, 445, 444), (444, 445, 447, 446), (446, 447, 449, 448), (448, 449, 451, 450), (450, 451, 453, 452), (452, 453, 455, 454), (454, 455, 457, 456), (456, 457, 459, 458), (458, 459, 461, 460), (460, 461, 463, 462), (462, 463, 465, 464), (464, 465, 467, 466), (466, 467, 469, 468), (468, 469, 471, 470), (470, 471, 473, 472), (472, 473, 475, 474), (474, 475, 477, 476), (476, 477, 479, 478), (478, 479, 481, 480), (480, 481, 483, 482), (482, 483, 485, 484), (484, 485, 487, 486), (486, 487, 489, 488), (488, 489, 491, 490), (490, 491, 493, 492), (492, 493, 495, 494), (494, 495, 497, 496), (496, 497, 499, 498), (498, 499, 501, 500), (443, 441, 503, 501, 499, 497, 495, 493, 491, 489, 487, 485, 483, 481, 479, 477, 475, 473, 471, 469, 467, 465, 463, 461, 459, 457, 455, 453, 451, 449, 447, 445), (500, 501, 503, 502), (502, 503, 441, 440), (440, 442, 444, 446, 448, 450, 452, 454, 456, 458, 460, 462, 464, 466, 468, 470, 472, 474, 476, 478, 480, 482, 484, 486, 488, 490, 492, 494, 496, 498, 500, 502), (504, 505, 507, 506), (506, 507, 509, 508), (508, 509, 511, 510), (510, 511, 513, 512), (512, 513, 515, 514), (514, 515, 517, 516), (516, 517, 519, 518), (518, 519, 521, 520), (520, 521, 523, 522), (522, 523, 525, 524), (524, 525, 527, 526), (526, 527, 529, 528), (528, 529, 531, 530), (530, 531, 533, 532), (532, 533, 535, 534), (534, 535, 537, 536), (536, 537, 539, 538), (538, 539, 541, 540), (540, 541, 543, 542), (542, 543, 545, 544), (544, 545, 547, 546), (546, 547, 549, 548), (548, 549, 551, 550), (550, 551, 553, 552), (552, 553, 555, 554), (554, 555, 557, 556), (556, 557, 559, 558), (558, 559, 561, 560), (560, 561, 563, 562), (562, 563, 565, 564), (507, 505, 567, 565, 563, 561, 559, 557, 555, 553, 551, 549, 547, 545, 543, 541, 539, 537, 535, 533, 531, 529, 527, 525, 523, 521, 519, 517, 515, 513, 511, 509), (564, 565, 567, 566), (566, 567, 505, 504), (504, 506, 508, 510, 512, 514, 516, 518, 520, 522, 524, 526, 528, 530, 532, 534, 536, 538, 540, 542, 544, 546, 548, 550, 552, 554, 556, 558, 560, 562, 564, 566), (568, 569, 571, 570), (570, 571, 573, 572), (572, 573, 575, 574), (574, 575, 577, 576), (576, 577, 579, 578), (578, 579, 581, 580), (580, 581, 583, 582), (582, 583, 585, 584), (584, 585, 587, 586), (586, 587, 589, 588), (588, 589, 591, 590), (590, 591, 593, 592), (592, 593, 595, 594), (594, 595, 597, 596), (596, 597, 599, 598), (598, 599, 601, 600), (600, 601, 603, 602), (602, 603, 605, 604), (604, 605, 607, 606), (606, 607, 609, 608), (608, 609, 611, 610), (610, 611, 613, 612), (612, 613, 615, 614), (614, 615, 617, 616), (616, 617, 619, 618), (618, 619, 621, 620), (620, 621, 623, 622), (622, 623, 625, 624), (624, 625, 627, 626), (626, 627, 629, 628), (571, 569, 631, 629, 627, 625, 623, 621, 619, 617, 615, 613, 611, 609, 607, 605, 603, 601, 599, 597, 595, 593, 591, 589, 587, 585, 583, 581, 579, 577, 575, 573), (628, 629, 631, 630), (630, 631, 569, 568), (568, 570, 572, 574, 576, 578, 580, 582, 584, 586, 588, 590, 592, 594, 596, 598, 600, 602, 604, 606, 608, 610, 612, 614, 616, 618, 620, 622, 624, 626, 628, 630), (632, 633, 635, 634), (634, 635, 637, 636), (636, 637, 639, 638), (638, 639, 641, 640), (640, 641, 643, 642), (642, 643, 645, 644), (644, 645, 647, 646), (646, 647, 649, 648), (648, 649, 651, 650), (650, 651, 653, 652), (652, 653, 655, 654), (654, 655, 657, 656), (656, 657, 659, 658), (658, 659, 661, 660), (660, 661, 663, 662), (662, 663, 665, 664), (664, 665, 667, 666), (666, 667, 669, 668), (668, 669, 671, 670), (670, 671, 673, 672), (672, 673, 675, 674), (674, 675, 677, 676), (676, 677, 679, 678), (678, 679, 681, 680), (680, 681, 683, 682), (682, 683, 685, 684), (684, 685, 687, 686), (686, 687, 689, 688), (688, 689, 691, 690), (690, 691, 693, 692), (635, 633, 695, 693, 691, 689, 687, 685, 683, 681, 679, 677, 675, 673, 671, 669, 667, 665, 663, 661, 659, 657, 655, 653, 651, 649, 647, 645, 643, 641, 639, 637), (692, 693, 695, 694), (694, 695, 633, 632), (632, 634, 636, 638, 640, 642, 644, 646, 648, 650, 652, 654, 656, 658, 660, 662, 664, 666, 668, 670, 672, 674, 676, 678, 680, 682, 684, 686, 688, 690, 692, 694), (696, 697, 699, 698), (698, 699, 701, 700), (700, 701, 703, 702), (702, 703, 705, 704), (704, 705, 707, 706), (706, 707, 709, 708), (708, 709, 711, 710), (710, 711, 713, 712), (712, 713, 715, 714), (714, 715, 717, 716), (716, 717, 719, 718), (718, 719, 721, 720), (720, 721, 723, 722), (722, 723, 725, 724), (724, 725, 727, 726), (726, 727, 729, 728), (728, 729, 731, 730), (730, 731, 733, 732), (732, 733, 735, 734), (734, 735, 737, 736), (736, 737, 739, 738), (738, 739, 741, 740), (740, 741, 743, 742), (742, 743, 745, 744), (744, 745, 747, 746), (746, 747, 749, 748), (748, 749, 751, 750), (750, 751, 753, 752), (752, 753, 755, 754), (754, 755, 757, 756), (699, 697, 759, 757, 755, 753, 751, 749, 747, 745, 743, 741, 739, 737, 735, 733, 731, 729, 727, 725, 723, 721, 719, 717, 715, 713, 711, 709, 707, 705, 703, 701), (756, 757, 759, 758), (758, 759, 697, 696), (696, 698, 700, 702, 704, 706, 708, 710, 712, 714, 716, 718, 720, 722, 724, 726, 728, 730, 732, 734, 736, 738, 740, 742, 744, 746, 748, 750, 752, 754, 756, 758)])
_uv = me_cube_004.uv_layers.new(name='UVMap')
_uv.uv.foreach_set('vector', [0.375, 0.0, 0.625, 0.0, 0.625, 0.045, 0.55, 0.045, 0.55, 0.205, 0.625, 0.205, 0.625, 0.25, 0.375, 0.25, 0.375, 0.25, 0.625, 0.25, 0.625, 0.5, 0.375, 0.5, 0.375, 0.5, 0.625, 0.5, 0.625, 0.545, 0.55, 0.545, 0.55, 0.705, 0.625, 0.705, 0.625, 0.75, 0.375, 0.75, 0.375, 0.75, 0.625, 0.75, 0.625, 1.0, 0.375, 1.0, 0.125, 0.5, 0.375, 0.5, 0.375, 0.75, 0.125, 0.75, 0.625, 0.5, 0.875, 0.5, 0.875, 0.545, 0.625, 0.545, 0.625, 0.5, 0.875, 0.5, 0.875, 0.75, 0.625, 0.75, 0.375, 0.75, 0.625, 0.75, 0.625, 1.0, 0.375, 1.0, 0.375, 0.0, 0.625, 0.0, 0.625, 0.25, 0.375, 0.25, 0.125, 0.5, 0.375, 0.5, 0.375, 0.75, 0.125, 0.75, 0.375, 0.5, 0.625, 0.5, 0.625, 0.75, 0.375, 0.75, 0.375, 0.25, 0.625, 0.25, 0.625, 0.5, 0.375, 0.5, 0.375, 0.0, 0.625, 0.0, 0.625, 0.25, 0.375, 0.25, 0.375, 0.25, 0.625, 0.25, 0.625, 0.5, 0.375, 0.5, 0.375, 0.5, 0.625, 0.5, 0.625, 0.75, 0.375, 0.75, 0.375, 0.75, 0.625, 0.75, 0.625, 1.0, 0.375, 1.0, 0.125, 0.5, 0.375, 0.5, 0.375, 0.75, 0.125, 0.75, 0.625, 0.5, 0.875, 0.5, 0.875, 0.75, 0.625, 0.75, 0.375, 0.0, 0.625, 0.0, 0.625, 0.25, 0.375, 0.25, 0.375, 0.25, 0.625, 0.25, 0.625, 0.5, 0.375, 0.5, 0.375, 0.5, 0.625, 0.5, 0.625, 0.75, 0.375, 0.75, 0.375, 0.75, 0.625, 0.75, 0.625, 1.0, 0.375, 1.0, 0.125, 0.5, 0.375, 0.5, 0.375, 0.75, 0.125, 0.75, 0.625, 0.5, 0.875, 0.5, 0.875, 0.75, 0.625, 0.75, 0.375, 0.0, 0.625, 0.0, 0.625, 0.045, 0.55, 0.045, 0.55, 0.205, 0.625, 0.205, 0.625, 0.25, 0.375, 0.25, 0.375, 0.25, 0.625, 0.25, 0.625, 0.5, 0.375, 0.5, 0.375, 0.5, 0.625, 0.5, 0.625, 0.545, 0.55, 0.545, 0.55, 0.705, 0.625, 0.705, 0.625, 0.75, 0.375, 0.75, 0.375, 0.75, 0.625, 0.75, 0.625, 1.0, 0.375, 1.0, 0.125, 0.5, 0.375, 0.5, 0.375, 0.75, 0.125, 0.75, 0.625, 0.5, 0.875, 0.5, 0.875, 0.545, 0.625, 0.545, 0.375, 0.3083, 0.375, 0.3117, 0.45, 0.3117, 0.45, 0.3083, 0.375, 0.4383, 0.375, 0.4417, 0.45, 0.4417, 0.45, 0.4383, 0.625, 0.705, 0.875, 0.705, 0.875, 0.75, 0.625, 0.75, 0.625, 0.705, 0.875, 0.705, 0.875, 0.75, 0.625, 0.75, 0.375, 0.8083, 0.375, 0.8117, 0.45, 0.8117, 0.45, 0.8083, 0.375, 0.9383, 0.375, 0.9417, 0.45, 0.9417, 0.45, 0.9383, 0.1833, 0.75, 0.1867, 0.75, 0.1867, 0.5, 0.1833, 0.5, 0.3133, 0.75, 0.3167, 0.75, 0.3167, 0.5, 0.3133, 0.5, 1.0, 0.5, 1.0, 1.0, 0.9688, 1.0, 0.9688, 0.5, 0.9688, 0.5, 0.9688, 1.0, 0.9375, 1.0, 0.9375, 0.5, 0.9375, 0.5, 0.9375, 1.0, 0.9062, 1.0, 0.9062, 0.5, 0.9062, 0.5, 0.9062, 1.0, 0.875, 1.0, 0.875, 0.5, 0.875, 0.5, 0.875, 1.0, 0.8438, 1.0, 0.8438, 0.5, 0.8438, 0.5, 0.8438, 1.0, 0.8125, 1.0, 0.8125, 0.5, 0.8125, 0.5, 0.8125, 1.0, 0.7812, 1.0, 0.7812, 0.5, 0.7812, 0.5, 0.7812, 1.0, 0.75, 1.0, 0.75, 0.5, 0.75, 0.5, 0.75, 1.0, 0.7188, 1.0, 0.7188, 0.5, 0.7188, 0.5, 0.7188, 1.0, 0.6875, 1.0, 0.6875, 0.5, 0.6875, 0.5, 0.6875, 1.0, 0.6562, 1.0, 0.6562, 0.5, 0.6562, 0.5, 0.6562, 1.0, 0.625, 1.0, 0.625, 0.5, 0.625, 0.5, 0.625, 1.0, 0.5938, 1.0, 0.5938, 0.5, 0.5938, 0.5, 0.5938, 1.0, 0.5625, 1.0, 0.5625, 0.5, 0.5625, 0.5, 0.5625, 1.0, 0.5312, 1.0, 0.5312, 0.5, 0.5312, 0.5, 0.5312, 1.0, 0.5, 1.0, 0.5, 0.5, 0.5, 0.5, 0.5, 1.0, 0.4688, 1.0, 0.4688, 0.5, 0.4688, 0.5, 0.4688, 1.0, 0.4375, 1.0, 0.4375, 0.5, 0.4375, 0.5, 0.4375, 1.0, 0.4062, 1.0, 0.4062, 0.5, 0.4062, 0.5, 0.4062, 1.0, 0.375, 1.0, 0.375, 0.5, 0.375, 0.5, 0.375, 1.0, 0.3438, 1.0, 0.3438, 0.5, 0.3438, 0.5, 0.3438, 1.0, 0.3125, 1.0, 0.3125, 0.5, 0.3125, 0.5, 0.3125, 1.0, 0.2812, 1.0, 0.2812, 0.5, 0.2812, 0.5, 0.2812, 1.0, 0.25, 1.0, 0.25, 0.5, 0.25, 0.5, 0.25, 1.0, 0.2188, 1.0, 0.2188, 0.5, 0.2188, 0.5, 0.2188, 1.0, 0.1875, 1.0, 0.1875, 0.5, 0.1875, 0.5, 0.1875, 1.0, 0.1562, 1.0, 0.1562, 0.5, 0.1562, 0.5, 0.1562, 1.0, 0.125, 1.0, 0.125, 0.5, 0.125, 0.5, 0.125, 1.0, 0.09375, 1.0, 0.09375, 0.5, 0.09375, 0.5, 0.09375, 1.0, 0.0625, 1.0, 0.0625, 0.5, 0.2968, 0.4854, 0.25, 0.49, 0.2032, 0.4854, 0.1582, 0.4717, 0.1167, 0.4496, 0.08029, 0.4197, 0.05045, 0.3833, 0.02827, 0.3418, 0.01461, 0.2968, 0.01, 0.25, 0.01461, 0.2032, 0.02827, 0.1582, 0.05045, 0.1167, 0.08029, 0.08029, 0.1167, 0.05045, 0.1582, 0.02827, 0.2032, 0.01461, 0.25, 0.01, 0.2968, 0.01461, 0.3418, 0.02827, 0.3833, 0.05045, 0.4197, 0.08029, 0.4496, 0.1167, 0.4717, 0.1582, 0.4854, 0.2032, 0.49, 0.25, 0.4854, 0.2968, 0.4717, 0.3418, 0.4496, 0.3833, 0.4197, 0.4197, 0.3833, 0.4496, 0.3418, 0.4717, 0.0625, 0.5, 0.0625, 1.0, 0.03125, 1.0, 0.03125, 0.5, 0.03125, 0.5, 0.03125, 1.0, 0.0, 1.0, 0.0, 0.5, 0.75, 0.49, 0.7968, 0.4854, 0.8418, 0.4717, 0.8833, 0.4496, 0.9197, 0.4197, 0.9496, 0.3833, 0.9717, 0.3418, 0.9854, 0.2968, 0.99, 0.25, 0.9854, 0.2032, 0.9717, 0.1582, 0.9496, 0.1167, 0.9197, 0.08029, 0.8833, 0.05045, 0.8418, 0.02827, 0.7968, 0.01461, 0.75, 0.01, 0.7032, 0.01461, 0.6582, 0.02827, 0.6167, 0.05045, 0.5803, 0.08029, 0.5504, 0.1167, 0.5283, 0.1582, 0.5146, 0.2032, 0.51, 0.25, 0.5146, 0.2968, 0.5283, 0.3418, 0.5504, 0.3833, 0.5803, 0.4197, 0.6167, 0.4496, 0.6582, 0.4717, 0.7032, 0.4854, 1.0, 0.5, 1.0, 1.0, 0.9688, 1.0, 0.9688, 0.5, 0.9688, 0.5, 0.9688, 1.0, 0.9375, 1.0, 0.9375, 0.5, 0.9375, 0.5, 0.9375, 1.0, 0.9062, 1.0, 0.9062, 0.5, 0.9062, 0.5, 0.9062, 1.0, 0.875, 1.0, 0.875, 0.5, 0.875, 0.5, 0.875, 1.0, 0.8438, 1.0, 0.8438, 0.5, 0.8438, 0.5, 0.8438, 1.0, 0.8125, 1.0, 0.8125, 0.5, 0.8125, 0.5, 0.8125, 1.0, 0.7812, 1.0, 0.7812, 0.5, 0.7812, 0.5, 0.7812, 1.0, 0.75, 1.0, 0.75, 0.5, 0.75, 0.5, 0.75, 1.0, 0.7188, 1.0, 0.7188, 0.5, 0.7188, 0.5, 0.7188, 1.0, 0.6875, 1.0, 0.6875, 0.5, 0.6875, 0.5, 0.6875, 1.0, 0.6562, 1.0, 0.6562, 0.5, 0.6562, 0.5, 0.6562, 1.0, 0.625, 1.0, 0.625, 0.5, 0.625, 0.5, 0.625, 1.0, 0.5938, 1.0, 0.5938, 0.5, 0.5938, 0.5, 0.5938, 1.0, 0.5625, 1.0, 0.5625, 0.5, 0.5625, 0.5, 0.5625, 1.0, 0.5312, 1.0, 0.5312, 0.5, 0.5312, 0.5, 0.5312, 1.0, 0.5, 1.0, 0.5, 0.5, 0.5, 0.5, 0.5, 1.0, 0.4688, 1.0, 0.4688, 0.5, 0.4688, 0.5, 0.4688, 1.0, 0.4375, 1.0, 0.4375, 0.5, 0.4375, 0.5, 0.4375, 1.0, 0.4062, 1.0, 0.4062, 0.5, 0.4062, 0.5, 0.4062, 1.0, 0.375, 1.0, 0.375, 0.5, 0.375, 0.5, 0.375, 1.0, 0.3438, 1.0, 0.3438, 0.5, 0.3438, 0.5, 0.3438, 1.0, 0.3125, 1.0, 0.3125, 0.5, 0.3125, 0.5, 0.3125, 1.0, 0.2812, 1.0, 0.2812, 0.5, 0.2812, 0.5, 0.2812, 1.0, 0.25, 1.0, 0.25, 0.5, 0.25, 0.5, 0.25, 1.0, 0.2188, 1.0, 0.2188, 0.5, 0.2188, 0.5, 0.2188, 1.0, 0.1875, 1.0, 0.1875, 0.5, 0.1875, 0.5, 0.1875, 1.0, 0.1562, 1.0, 0.1562, 0.5, 0.1562, 0.5, 0.1562, 1.0, 0.125, 1.0, 0.125, 0.5, 0.125, 0.5, 0.125, 1.0, 0.09375, 1.0, 0.09375, 0.5, 0.09375, 0.5, 0.09375, 1.0, 0.0625, 1.0, 0.0625, 0.5, 0.2968, 0.4854, 0.25, 0.49, 0.2032, 0.4854, 0.1582, 0.4717, 0.1167, 0.4496, 0.08029, 0.4197, 0.05045, 0.3833, 0.02827, 0.3418, 0.01461, 0.2968, 0.01, 0.25, 0.01461, 0.2032, 0.02827, 0.1582, 0.05045, 0.1167, 0.08029, 0.08029, 0.1167, 0.05045, 0.1582, 0.02827, 0.2032, 0.01461, 0.25, 0.01, 0.2968, 0.01461, 0.3418, 0.02827, 0.3833, 0.05045, 0.4197, 0.08029, 0.4496, 0.1167, 0.4717, 0.1582, 0.4854, 0.2032, 0.49, 0.25, 0.4854, 0.2968, 0.4717, 0.3418, 0.4496, 0.3833, 0.4197, 0.4197, 0.3833, 0.4496, 0.3418, 0.4717, 0.0625, 0.5, 0.0625, 1.0, 0.03125, 1.0, 0.03125, 0.5, 0.03125, 0.5, 0.03125, 1.0, 0.0, 1.0, 0.0, 0.5, 0.75, 0.49, 0.7968, 0.4854, 0.8418, 0.4717, 0.8833, 0.4496, 0.9197, 0.4197, 0.9496, 0.3833, 0.9717, 0.3418, 0.9854, 0.2968, 0.99, 0.25, 0.9854, 0.2032, 0.9717, 0.1582, 0.9496, 0.1167, 0.9197, 0.08029, 0.8833, 0.05045, 0.8418, 0.02827, 0.7968, 0.01461, 0.75, 0.01, 0.7032, 0.01461, 0.6582, 0.02827, 0.6167, 0.05045, 0.5803, 0.08029, 0.5504, 0.1167, 0.5283, 0.1582, 0.5146, 0.2032, 0.51, 0.25, 0.5146, 0.2968, 0.5283, 0.3418, 0.5504, 0.3833, 0.5803, 0.4197, 0.6167, 0.4496, 0.6582, 0.4717, 0.7032, 0.4854, 1.0, 0.5, 1.0, 1.0, 0.9688, 1.0, 0.9688, 0.5, 0.9688, 0.5, 0.9688, 1.0, 0.9375, 1.0, 0.9375, 0.5, 0.9375, 0.5, 0.9375, 1.0, 0.9062, 1.0, 0.9062, 0.5, 0.9062, 0.5, 0.9062, 1.0, 0.875, 1.0, 0.875, 0.5, 0.875, 0.5, 0.875, 1.0, 0.8438, 1.0, 0.8438, 0.5, 0.8438, 0.5, 0.8438, 1.0, 0.8125, 1.0, 0.8125, 0.5, 0.8125, 0.5, 0.8125, 1.0, 0.7812, 1.0, 0.7812, 0.5, 0.7812, 0.5, 0.7812, 1.0, 0.75, 1.0, 0.75, 0.5, 0.75, 0.5, 0.75, 1.0, 0.7188, 1.0, 0.7188, 0.5, 0.7188, 0.5, 0.7188, 1.0, 0.6875, 1.0, 0.6875, 0.5, 0.6875, 0.5, 0.6875, 1.0, 0.6562, 1.0, 0.6562, 0.5, 0.6562, 0.5, 0.6562, 1.0, 0.625, 1.0, 0.625, 0.5, 0.625, 0.5, 0.625, 1.0, 0.5938, 1.0, 0.5938, 0.5, 0.5938, 0.5, 0.5938, 1.0, 0.5625, 1.0, 0.5625, 0.5, 0.5625, 0.5, 0.5625, 1.0, 0.5312, 1.0, 0.5312, 0.5, 0.5312, 0.5, 0.5312, 1.0, 0.5, 1.0, 0.5, 0.5, 0.5, 0.5, 0.5, 1.0, 0.4688, 1.0, 0.4688, 0.5, 0.4688, 0.5, 0.4688, 1.0, 0.4375, 1.0, 0.4375, 0.5, 0.4375, 0.5, 0.4375, 1.0, 0.4062, 1.0, 0.4062, 0.5, 0.4062, 0.5, 0.4062, 1.0, 0.375, 1.0, 0.375, 0.5, 0.375, 0.5, 0.375, 1.0, 0.3438, 1.0, 0.3438, 0.5, 0.3438, 0.5, 0.3438, 1.0, 0.3125, 1.0, 0.3125, 0.5, 0.3125, 0.5, 0.3125, 1.0, 0.2812, 1.0, 0.2812, 0.5, 0.2812, 0.5, 0.2812, 1.0, 0.25, 1.0, 0.25, 0.5, 0.25, 0.5, 0.25, 1.0, 0.2188, 1.0, 0.2188, 0.5, 0.2188, 0.5, 0.2188, 1.0, 0.1875, 1.0, 0.1875, 0.5, 0.1875, 0.5, 0.1875, 1.0, 0.1562, 1.0, 0.1562, 0.5, 0.1562, 0.5, 0.1562, 1.0, 0.125, 1.0, 0.125, 0.5, 0.125, 0.5, 0.125, 1.0, 0.09375, 1.0, 0.09375, 0.5, 0.09375, 0.5, 0.09375, 1.0, 0.0625, 1.0, 0.0625, 0.5, 0.2968, 0.4854, 0.25, 0.49, 0.2032, 0.4854, 0.1582, 0.4717, 0.1167, 0.4496, 0.08029, 0.4197, 0.05045, 0.3833, 0.02827, 0.3418, 0.01461, 0.2968, 0.01, 0.25, 0.01461, 0.2032, 0.02827, 0.1582, 0.05045, 0.1167, 0.08029, 0.08029, 0.1167, 0.05045, 0.1582, 0.02827, 0.2032, 0.01461, 0.25, 0.01, 0.2968, 0.01461, 0.3418, 0.02827, 0.3833, 0.05045, 0.4197, 0.08029, 0.4496, 0.1167, 0.4717, 0.1582, 0.4854, 0.2032, 0.49, 0.25, 0.4854, 0.2968, 0.4717, 0.3418, 0.4496, 0.3833, 0.4197, 0.4197, 0.3833, 0.4496, 0.3418, 0.4717, 0.0625, 0.5, 0.0625, 1.0, 0.03125, 1.0, 0.03125, 0.5, 0.03125, 0.5, 0.03125, 1.0, 0.0, 1.0, 0.0, 0.5, 0.75, 0.49, 0.7968, 0.4854, 0.8418, 0.4717, 0.8833, 0.4496, 0.9197, 0.4197, 0.9496, 0.3833, 0.9717, 0.3418, 0.9854, 0.2968, 0.99, 0.25, 0.9854, 0.2032, 0.9717, 0.1582, 0.9496, 0.1167, 0.9197, 0.08029, 0.8833, 0.05045, 0.8418, 0.02827, 0.7968, 0.01461, 0.75, 0.01, 0.7032, 0.01461, 0.6582, 0.02827, 0.6167, 0.05045, 0.5803, 0.08029, 0.5504, 0.1167, 0.5283, 0.1582, 0.5146, 0.2032, 0.51, 0.25, 0.5146, 0.2968, 0.5283, 0.3418, 0.5504, 0.3833, 0.5803, 0.4197, 0.6167, 0.4496, 0.6582, 0.4717, 0.7032, 0.4854, 1.0, 0.5, 1.0, 1.0, 0.9688, 1.0, 0.9688, 0.5, 0.9688, 0.5, 0.9688, 1.0, 0.9375, 1.0, 0.9375, 0.5, 0.9375, 0.5, 0.9375, 1.0, 0.9062, 1.0, 0.9062, 0.5, 0.9062, 0.5, 0.9062, 1.0, 0.875, 1.0, 0.875, 0.5, 0.875, 0.5, 0.875, 1.0, 0.8438, 1.0, 0.8438, 0.5, 0.8438, 0.5, 0.8438, 1.0, 0.8125, 1.0, 0.8125, 0.5, 0.8125, 0.5, 0.8125, 1.0, 0.7812, 1.0, 0.7812, 0.5, 0.7812, 0.5, 0.7812, 1.0, 0.75, 1.0, 0.75, 0.5, 0.75, 0.5, 0.75, 1.0, 0.7188, 1.0, 0.7188, 0.5, 0.7188, 0.5, 0.7188, 1.0, 0.6875, 1.0, 0.6875, 0.5, 0.6875, 0.5, 0.6875, 1.0, 0.6562, 1.0, 0.6562, 0.5, 0.6562, 0.5, 0.6562, 1.0, 0.625, 1.0, 0.625, 0.5, 0.625, 0.5, 0.625, 1.0, 0.5938, 1.0, 0.5938, 0.5, 0.5938, 0.5, 0.5938, 1.0, 0.5625, 1.0, 0.5625, 0.5, 0.5625, 0.5, 0.5625, 1.0, 0.5312, 1.0, 0.5312, 0.5, 0.5312, 0.5, 0.5312, 1.0, 0.5, 1.0, 0.5, 0.5, 0.5, 0.5, 0.5, 1.0, 0.4688, 1.0, 0.4688, 0.5, 0.4688, 0.5, 0.4688, 1.0, 0.4375, 1.0, 0.4375, 0.5, 0.4375, 0.5, 0.4375, 1.0, 0.4062, 1.0, 0.4062, 0.5, 0.4062, 0.5, 0.4062, 1.0, 0.375, 1.0, 0.375, 0.5, 0.375, 0.5, 0.375, 1.0, 0.3438, 1.0, 0.3438, 0.5, 0.3438, 0.5, 0.3438, 1.0, 0.3125, 1.0, 0.3125, 0.5, 0.3125, 0.5, 0.3125, 1.0, 0.2812, 1.0, 0.2812, 0.5, 0.2812, 0.5, 0.2812, 1.0, 0.25, 1.0, 0.25, 0.5, 0.25, 0.5, 0.25, 1.0, 0.2188, 1.0, 0.2188, 0.5, 0.2188, 0.5, 0.2188, 1.0, 0.1875, 1.0, 0.1875, 0.5, 0.1875, 0.5, 0.1875, 1.0, 0.1562, 1.0, 0.1562, 0.5, 0.1562, 0.5, 0.1562, 1.0, 0.125, 1.0, 0.125, 0.5, 0.125, 0.5, 0.125, 1.0, 0.09375, 1.0, 0.09375, 0.5, 0.09375, 0.5, 0.09375, 1.0, 0.0625, 1.0, 0.0625, 0.5, 0.2968, 0.4854, 0.25, 0.49, 0.2032, 0.4854, 0.1582, 0.4717, 0.1167, 0.4496, 0.08029, 0.4197, 0.05045, 0.3833, 0.02827, 0.3418, 0.01461, 0.2968, 0.01, 0.25, 0.01461, 0.2032, 0.02827, 0.1582, 0.05045, 0.1167, 0.08029, 0.08029, 0.1167, 0.05045, 0.1582, 0.02827, 0.2032, 0.01461, 0.25, 0.01, 0.2968, 0.01461, 0.3418, 0.02827, 0.3833, 0.05045, 0.4197, 0.08029, 0.4496, 0.1167, 0.4717, 0.1582, 0.4854, 0.2032, 0.49, 0.25, 0.4854, 0.2968, 0.4717, 0.3418, 0.4496, 0.3833, 0.4197, 0.4197, 0.3833, 0.4496, 0.3418, 0.4717, 0.0625, 0.5, 0.0625, 1.0, 0.03125, 1.0, 0.03125, 0.5, 0.03125, 0.5, 0.03125, 1.0, 0.0, 1.0, 0.0, 0.5, 0.75, 0.49, 0.7968, 0.4854, 0.8418, 0.4717, 0.8833, 0.4496, 0.9197, 0.4197, 0.9496, 0.3833, 0.9717, 0.3418, 0.9854, 0.2968, 0.99, 0.25, 0.9854, 0.2032, 0.9717, 0.1582, 0.9496, 0.1167, 0.9197, 0.08029, 0.8833, 0.05045, 0.8418, 0.02827, 0.7968, 0.01461, 0.75, 0.01, 0.7032, 0.01461, 0.6582, 0.02827, 0.6167, 0.05045, 0.5803, 0.08029, 0.5504, 0.1167, 0.5283, 0.1582, 0.5146, 0.2032, 0.51, 0.25, 0.5146, 0.2968, 0.5283, 0.3418, 0.5504, 0.3833, 0.5803, 0.4197, 0.6167, 0.4496, 0.6582, 0.4717, 0.7032, 0.4854, 1.0, 0.5, 1.0, 1.0, 0.9688, 1.0, 0.9688, 0.5, 0.9688, 0.5, 0.9688, 1.0, 0.9375, 1.0, 0.9375, 0.5, 0.9375, 0.5, 0.9375, 1.0, 0.9062, 1.0, 0.9062, 0.5, 0.9062, 0.5, 0.9062, 1.0, 0.875, 1.0, 0.875, 0.5, 0.875, 0.5, 0.875, 1.0, 0.8438, 1.0, 0.8438, 0.5, 0.8438, 0.5, 0.8438, 1.0, 0.8125, 1.0, 0.8125, 0.5, 0.8125, 0.5, 0.8125, 1.0, 0.7812, 1.0, 0.7812, 0.5, 0.7812, 0.5, 0.7812, 1.0, 0.75, 1.0, 0.75, 0.5, 0.75, 0.5, 0.75, 1.0, 0.7188, 1.0, 0.7188, 0.5, 0.7188, 0.5, 0.7188, 1.0, 0.6875, 1.0, 0.6875, 0.5, 0.6875, 0.5, 0.6875, 1.0, 0.6562, 1.0, 0.6562, 0.5, 0.6562, 0.5, 0.6562, 1.0, 0.625, 1.0, 0.625, 0.5, 0.625, 0.5, 0.625, 1.0, 0.5938, 1.0, 0.5938, 0.5, 0.5938, 0.5, 0.5938, 1.0, 0.5625, 1.0, 0.5625, 0.5, 0.5625, 0.5, 0.5625, 1.0, 0.5312, 1.0, 0.5312, 0.5, 0.5312, 0.5, 0.5312, 1.0, 0.5, 1.0, 0.5, 0.5, 0.5, 0.5, 0.5, 1.0, 0.4688, 1.0, 0.4688, 0.5, 0.4688, 0.5, 0.4688, 1.0, 0.4375, 1.0, 0.4375, 0.5, 0.4375, 0.5, 0.4375, 1.0, 0.4062, 1.0, 0.4062, 0.5, 0.4062, 0.5, 0.4062, 1.0, 0.375, 1.0, 0.375, 0.5, 0.375, 0.5, 0.375, 1.0, 0.3438, 1.0, 0.3438, 0.5, 0.3438, 0.5, 0.3438, 1.0, 0.3125, 1.0, 0.3125, 0.5, 0.3125, 0.5, 0.3125, 1.0, 0.2812, 1.0, 0.2812, 0.5, 0.2812, 0.5, 0.2812, 1.0, 0.25, 1.0, 0.25, 0.5, 0.25, 0.5, 0.25, 1.0, 0.2188, 1.0, 0.2188, 0.5, 0.2188, 0.5, 0.2188, 1.0, 0.1875, 1.0, 0.1875, 0.5, 0.1875, 0.5, 0.1875, 1.0, 0.1562, 1.0, 0.1562, 0.5, 0.1562, 0.5, 0.1562, 1.0, 0.125, 1.0, 0.125, 0.5, 0.125, 0.5, 0.125, 1.0, 0.09375, 1.0, 0.09375, 0.5, 0.09375, 0.5, 0.09375, 1.0, 0.0625, 1.0, 0.0625, 0.5, 0.2968, 0.4854, 0.25, 0.49, 0.2032, 0.4854, 0.1582, 0.4717, 0.1167, 0.4496, 0.08029, 0.4197, 0.05045, 0.3833, 0.02827, 0.3418, 0.01461, 0.2968, 0.01, 0.25, 0.01461, 0.2032, 0.02827, 0.1582, 0.05045, 0.1167, 0.08029, 0.08029, 0.1167, 0.05045, 0.1582, 0.02827, 0.2032, 0.01461, 0.25, 0.01, 0.2968, 0.01461, 0.3418, 0.02827, 0.3833, 0.05045, 0.4197, 0.08029, 0.4496, 0.1167, 0.4717, 0.1582, 0.4854, 0.2032, 0.49, 0.25, 0.4854, 0.2968, 0.4717, 0.3418, 0.4496, 0.3833, 0.4197, 0.4197, 0.3833, 0.4496, 0.3418, 0.4717, 0.0625, 0.5, 0.0625, 1.0, 0.03125, 1.0, 0.03125, 0.5, 0.03125, 0.5, 0.03125, 1.0, 0.0, 1.0, 0.0, 0.5, 0.75, 0.49, 0.7968, 0.4854, 0.8418, 0.4717, 0.8833, 0.4496, 0.9197, 0.4197, 0.9496, 0.3833, 0.9717, 0.3418, 0.9854, 0.2968, 0.99, 0.25, 0.9854, 0.2032, 0.9717, 0.1582, 0.9496, 0.1167, 0.9197, 0.08029, 0.8833, 0.05045, 0.8418, 0.02827, 0.7968, 0.01461, 0.75, 0.01, 0.7032, 0.01461, 0.6582, 0.02827, 0.6167, 0.05045, 0.5803, 0.08029, 0.5504, 0.1167, 0.5283, 0.1582, 0.5146, 0.2032, 0.51, 0.25, 0.5146, 0.2968, 0.5283, 0.3418, 0.5504, 0.3833, 0.5803, 0.4197, 0.6167, 0.4496, 0.6582, 0.4717, 0.7032, 0.4854, 1.0, 0.5, 1.0, 1.0, 0.9688, 1.0, 0.9688, 0.5, 0.9688, 0.5, 0.9688, 1.0, 0.9375, 1.0, 0.9375, 0.5, 0.9375, 0.5, 0.9375, 1.0, 0.9062, 1.0, 0.9062, 0.5, 0.9062, 0.5, 0.9062, 1.0, 0.875, 1.0, 0.875, 0.5, 0.875, 0.5, 0.875, 1.0, 0.8438, 1.0, 0.8438, 0.5, 0.8438, 0.5, 0.8438, 1.0, 0.8125, 1.0, 0.8125, 0.5, 0.8125, 0.5, 0.8125, 1.0, 0.7812, 1.0, 0.7812, 0.5, 0.7812, 0.5, 0.7812, 1.0, 0.75, 1.0, 0.75, 0.5, 0.75, 0.5, 0.75, 1.0, 0.7188, 1.0, 0.7188, 0.5, 0.7188, 0.5, 0.7188, 1.0, 0.6875, 1.0, 0.6875, 0.5, 0.6875, 0.5, 0.6875, 1.0, 0.6562, 1.0, 0.6562, 0.5, 0.6562, 0.5, 0.6562, 1.0, 0.625, 1.0, 0.625, 0.5, 0.625, 0.5, 0.625, 1.0, 0.5938, 1.0, 0.5938, 0.5, 0.5938, 0.5, 0.5938, 1.0, 0.5625, 1.0, 0.5625, 0.5, 0.5625, 0.5, 0.5625, 1.0, 0.5312, 1.0, 0.5312, 0.5, 0.5312, 0.5, 0.5312, 1.0, 0.5, 1.0, 0.5, 0.5, 0.5, 0.5, 0.5, 1.0, 0.4688, 1.0, 0.4688, 0.5, 0.4688, 0.5, 0.4688, 1.0, 0.4375, 1.0, 0.4375, 0.5, 0.4375, 0.5, 0.4375, 1.0, 0.4062, 1.0, 0.4062, 0.5, 0.4062, 0.5, 0.4062, 1.0, 0.375, 1.0, 0.375, 0.5, 0.375, 0.5, 0.375, 1.0, 0.3438, 1.0, 0.3438, 0.5, 0.3438, 0.5, 0.3438, 1.0, 0.3125, 1.0, 0.3125, 0.5, 0.3125, 0.5, 0.3125, 1.0, 0.2812, 1.0, 0.2812, 0.5, 0.2812, 0.5, 0.2812, 1.0, 0.25, 1.0, 0.25, 0.5, 0.25, 0.5, 0.25, 1.0, 0.2188, 1.0, 0.2188, 0.5, 0.2188, 0.5, 0.2188, 1.0, 0.1875, 1.0, 0.1875, 0.5, 0.1875, 0.5, 0.1875, 1.0, 0.1562, 1.0, 0.1562, 0.5, 0.1562, 0.5, 0.1562, 1.0, 0.125, 1.0, 0.125, 0.5, 0.125, 0.5, 0.125, 1.0, 0.09375, 1.0, 0.09375, 0.5, 0.09375, 0.5, 0.09375, 1.0, 0.0625, 1.0, 0.0625, 0.5, 0.2968, 0.4854, 0.25, 0.49, 0.2032, 0.4854, 0.1582, 0.4717, 0.1167, 0.4496, 0.08029, 0.4197, 0.05045, 0.3833, 0.02827, 0.3418, 0.01461, 0.2968, 0.01, 0.25, 0.01461, 0.2032, 0.02827, 0.1582, 0.05045, 0.1167, 0.08029, 0.08029, 0.1167, 0.05045, 0.1582, 0.02827, 0.2032, 0.01461, 0.25, 0.01, 0.2968, 0.01461, 0.3418, 0.02827, 0.3833, 0.05045, 0.4197, 0.08029, 0.4496, 0.1167, 0.4717, 0.1582, 0.4854, 0.2032, 0.49, 0.25, 0.4854, 0.2968, 0.4717, 0.3418, 0.4496, 0.3833, 0.4197, 0.4197, 0.3833, 0.4496, 0.3418, 0.4717, 0.0625, 0.5, 0.0625, 1.0, 0.03125, 1.0, 0.03125, 0.5, 0.03125, 0.5, 0.03125, 1.0, 0.0, 1.0, 0.0, 0.5, 0.75, 0.49, 0.7968, 0.4854, 0.8418, 0.4717, 0.8833, 0.4496, 0.9197, 0.4197, 0.9496, 0.3833, 0.9717, 0.3418, 0.9854, 0.2968, 0.99, 0.25, 0.9854, 0.2032, 0.9717, 0.1582, 0.9496, 0.1167, 0.9197, 0.08029, 0.8833, 0.05045, 0.8418, 0.02827, 0.7968, 0.01461, 0.75, 0.01, 0.7032, 0.01461, 0.6582, 0.02827, 0.6167, 0.05045, 0.5803, 0.08029, 0.5504, 0.1167, 0.5283, 0.1582, 0.5146, 0.2032, 0.51, 0.25, 0.5146, 0.2968, 0.5283, 0.3418, 0.5504, 0.3833, 0.5803, 0.4197, 0.6167, 0.4496, 0.6582, 0.4717, 0.7032, 0.4854, 1.0, 0.5, 1.0, 1.0, 0.9688, 1.0, 0.9688, 0.5, 0.9688, 0.5, 0.9688, 1.0, 0.9375, 1.0, 0.9375, 0.5, 0.9375, 0.5, 0.9375, 1.0, 0.9062, 1.0, 0.9062, 0.5, 0.9062, 0.5, 0.9062, 1.0, 0.875, 1.0, 0.875, 0.5, 0.875, 0.5, 0.875, 1.0, 0.8438, 1.0, 0.8438, 0.5, 0.8438, 0.5, 0.8438, 1.0, 0.8125, 1.0, 0.8125, 0.5, 0.8125, 0.5, 0.8125, 1.0, 0.7812, 1.0, 0.7812, 0.5, 0.7812, 0.5, 0.7812, 1.0, 0.75, 1.0, 0.75, 0.5, 0.75, 0.5, 0.75, 1.0, 0.7188, 1.0, 0.7188, 0.5, 0.7188, 0.5, 0.7188, 1.0, 0.6875, 1.0, 0.6875, 0.5, 0.6875, 0.5, 0.6875, 1.0, 0.6562, 1.0, 0.6562, 0.5, 0.6562, 0.5, 0.6562, 1.0, 0.625, 1.0, 0.625, 0.5, 0.625, 0.5, 0.625, 1.0, 0.5938, 1.0, 0.5938, 0.5, 0.5938, 0.5, 0.5938, 1.0, 0.5625, 1.0, 0.5625, 0.5, 0.5625, 0.5, 0.5625, 1.0, 0.5312, 1.0, 0.5312, 0.5, 0.5312, 0.5, 0.5312, 1.0, 0.5, 1.0, 0.5, 0.5, 0.5, 0.5, 0.5, 1.0, 0.4688, 1.0, 0.4688, 0.5, 0.4688, 0.5, 0.4688, 1.0, 0.4375, 1.0, 0.4375, 0.5, 0.4375, 0.5, 0.4375, 1.0, 0.4062, 1.0, 0.4062, 0.5, 0.4062, 0.5, 0.4062, 1.0, 0.375, 1.0, 0.375, 0.5, 0.375, 0.5, 0.375, 1.0, 0.3438, 1.0, 0.3438, 0.5, 0.3438, 0.5, 0.3438, 1.0, 0.3125, 1.0, 0.3125, 0.5, 0.3125, 0.5, 0.3125, 1.0, 0.2812, 1.0, 0.2812, 0.5, 0.2812, 0.5, 0.2812, 1.0, 0.25, 1.0, 0.25, 0.5, 0.25, 0.5, 0.25, 1.0, 0.2188, 1.0, 0.2188, 0.5, 0.2188, 0.5, 0.2188, 1.0, 0.1875, 1.0, 0.1875, 0.5, 0.1875, 0.5, 0.1875, 1.0, 0.1562, 1.0, 0.1562, 0.5, 0.1562, 0.5, 0.1562, 1.0, 0.125, 1.0, 0.125, 0.5, 0.125, 0.5, 0.125, 1.0, 0.09375, 1.0, 0.09375, 0.5, 0.09375, 0.5, 0.09375, 1.0, 0.0625, 1.0, 0.0625, 0.5, 0.2968, 0.4854, 0.25, 0.49, 0.2032, 0.4854, 0.1582, 0.4717, 0.1167, 0.4496, 0.08029, 0.4197, 0.05045, 0.3833, 0.02827, 0.3418, 0.01461, 0.2968, 0.01, 0.25, 0.01461, 0.2032, 0.02827, 0.1582, 0.05045, 0.1167, 0.08029, 0.08029, 0.1167, 0.05045, 0.1582, 0.02827, 0.2032, 0.01461, 0.25, 0.01, 0.2968, 0.01461, 0.3418, 0.02827, 0.3833, 0.05045, 0.4197, 0.08029, 0.4496, 0.1167, 0.4717, 0.1582, 0.4854, 0.2032, 0.49, 0.25, 0.4854, 0.2968, 0.4717, 0.3418, 0.4496, 0.3833, 0.4197, 0.4197, 0.3833, 0.4496, 0.3418, 0.4717, 0.0625, 0.5, 0.0625, 1.0, 0.03125, 1.0, 0.03125, 0.5, 0.03125, 0.5, 0.03125, 1.0, 0.0, 1.0, 0.0, 0.5, 0.75, 0.49, 0.7968, 0.4854, 0.8418, 0.4717, 0.8833, 0.4496, 0.9197, 0.4197, 0.9496, 0.3833, 0.9717, 0.3418, 0.9854, 0.2968, 0.99, 0.25, 0.9854, 0.2032, 0.9717, 0.1582, 0.9496, 0.1167, 0.9197, 0.08029, 0.8833, 0.05045, 0.8418, 0.02827, 0.7968, 0.01461, 0.75, 0.01, 0.7032, 0.01461, 0.6582, 0.02827, 0.6167, 0.05045, 0.5803, 0.08029, 0.5504, 0.1167, 0.5283, 0.1582, 0.5146, 0.2032, 0.51, 0.25, 0.5146, 0.2968, 0.5283, 0.3418, 0.5504, 0.3833, 0.5803, 0.4197, 0.6167, 0.4496, 0.6582, 0.4717, 0.7032, 0.4854, 1.0, 0.5, 1.0, 1.0, 0.9688, 1.0, 0.9688, 0.5, 0.9688, 0.5, 0.9688, 1.0, 0.9375, 1.0, 0.9375, 0.5, 0.9375, 0.5, 0.9375, 1.0, 0.9062, 1.0, 0.9062, 0.5, 0.9062, 0.5, 0.9062, 1.0, 0.875, 1.0, 0.875, 0.5, 0.875, 0.5, 0.875, 1.0, 0.8438, 1.0, 0.8438, 0.5, 0.8438, 0.5, 0.8438, 1.0, 0.8125, 1.0, 0.8125, 0.5, 0.8125, 0.5, 0.8125, 1.0, 0.7812, 1.0, 0.7812, 0.5, 0.7812, 0.5, 0.7812, 1.0, 0.75, 1.0, 0.75, 0.5, 0.75, 0.5, 0.75, 1.0, 0.7188, 1.0, 0.7188, 0.5, 0.7188, 0.5, 0.7188, 1.0, 0.6875, 1.0, 0.6875, 0.5, 0.6875, 0.5, 0.6875, 1.0, 0.6562, 1.0, 0.6562, 0.5, 0.6562, 0.5, 0.6562, 1.0, 0.625, 1.0, 0.625, 0.5, 0.625, 0.5, 0.625, 1.0, 0.5938, 1.0, 0.5938, 0.5, 0.5938, 0.5, 0.5938, 1.0, 0.5625, 1.0, 0.5625, 0.5, 0.5625, 0.5, 0.5625, 1.0, 0.5312, 1.0, 0.5312, 0.5, 0.5312, 0.5, 0.5312, 1.0, 0.5, 1.0, 0.5, 0.5, 0.5, 0.5, 0.5, 1.0, 0.4688, 1.0, 0.4688, 0.5, 0.4688, 0.5, 0.4688, 1.0, 0.4375, 1.0, 0.4375, 0.5, 0.4375, 0.5, 0.4375, 1.0, 0.4062, 1.0, 0.4062, 0.5, 0.4062, 0.5, 0.4062, 1.0, 0.375, 1.0, 0.375, 0.5, 0.375, 0.5, 0.375, 1.0, 0.3438, 1.0, 0.3438, 0.5, 0.3438, 0.5, 0.3438, 1.0, 0.3125, 1.0, 0.3125, 0.5, 0.3125, 0.5, 0.3125, 1.0, 0.2812, 1.0, 0.2812, 0.5, 0.2812, 0.5, 0.2812, 1.0, 0.25, 1.0, 0.25, 0.5, 0.25, 0.5, 0.25, 1.0, 0.2188, 1.0, 0.2188, 0.5, 0.2188, 0.5, 0.2188, 1.0, 0.1875, 1.0, 0.1875, 0.5, 0.1875, 0.5, 0.1875, 1.0, 0.1562, 1.0, 0.1562, 0.5, 0.1562, 0.5, 0.1562, 1.0, 0.125, 1.0, 0.125, 0.5, 0.125, 0.5, 0.125, 1.0, 0.09375, 1.0, 0.09375, 0.5, 0.09375, 0.5, 0.09375, 1.0, 0.0625, 1.0, 0.0625, 0.5, 0.2968, 0.4854, 0.25, 0.49, 0.2032, 0.4854, 0.1582, 0.4717, 0.1167, 0.4496, 0.08029, 0.4197, 0.05045, 0.3833, 0.02827, 0.3418, 0.01461, 0.2968, 0.01, 0.25, 0.01461, 0.2032, 0.02827, 0.1582, 0.05045, 0.1167, 0.08029, 0.08029, 0.1167, 0.05045, 0.1582, 0.02827, 0.2032, 0.01461, 0.25, 0.01, 0.2968, 0.01461, 0.3418, 0.02827, 0.3833, 0.05045, 0.4197, 0.08029, 0.4496, 0.1167, 0.4717, 0.1582, 0.4854, 0.2032, 0.49, 0.25, 0.4854, 0.2968, 0.4717, 0.3418, 0.4496, 0.3833, 0.4197, 0.4197, 0.3833, 0.4496, 0.3418, 0.4717, 0.0625, 0.5, 0.0625, 1.0, 0.03125, 1.0, 0.03125, 0.5, 0.03125, 0.5, 0.03125, 1.0, 0.0, 1.0, 0.0, 0.5, 0.75, 0.49, 0.7968, 0.4854, 0.8418, 0.4717, 0.8833, 0.4496, 0.9197, 0.4197, 0.9496, 0.3833, 0.9717, 0.3418, 0.9854, 0.2968, 0.99, 0.25, 0.9854, 0.2032, 0.9717, 0.1582, 0.9496, 0.1167, 0.9197, 0.08029, 0.8833, 0.05045, 0.8418, 0.02827, 0.7968, 0.01461, 0.75, 0.01, 0.7032, 0.01461, 0.6582, 0.02827, 0.6167, 0.05045, 0.5803, 0.08029, 0.5504, 0.1167, 0.5283, 0.1582, 0.5146, 0.2032, 0.51, 0.25, 0.5146, 0.2968, 0.5283, 0.3418, 0.5504, 0.3833, 0.5803, 0.4197, 0.6167, 0.4496, 0.6582, 0.4717, 0.7032, 0.4854, 1.0, 0.5, 1.0, 1.0, 0.9688, 1.0, 0.9688, 0.5, 0.9688, 0.5, 0.9688, 1.0, 0.9375, 1.0, 0.9375, 0.5, 0.9375, 0.5, 0.9375, 1.0, 0.9062, 1.0, 0.9062, 0.5, 0.9062, 0.5, 0.9062, 1.0, 0.875, 1.0, 0.875, 0.5, 0.875, 0.5, 0.875, 1.0, 0.8438, 1.0, 0.8438, 0.5, 0.8438, 0.5, 0.8438, 1.0, 0.8125, 1.0, 0.8125, 0.5, 0.8125, 0.5, 0.8125, 1.0, 0.7812, 1.0, 0.7812, 0.5, 0.7812, 0.5, 0.7812, 1.0, 0.75, 1.0, 0.75, 0.5, 0.75, 0.5, 0.75, 1.0, 0.7188, 1.0, 0.7188, 0.5, 0.7188, 0.5, 0.7188, 1.0, 0.6875, 1.0, 0.6875, 0.5, 0.6875, 0.5, 0.6875, 1.0, 0.6562, 1.0, 0.6562, 0.5, 0.6562, 0.5, 0.6562, 1.0, 0.625, 1.0, 0.625, 0.5, 0.625, 0.5, 0.625, 1.0, 0.5938, 1.0, 0.5938, 0.5, 0.5938, 0.5, 0.5938, 1.0, 0.5625, 1.0, 0.5625, 0.5, 0.5625, 0.5, 0.5625, 1.0, 0.5312, 1.0, 0.5312, 0.5, 0.5312, 0.5, 0.5312, 1.0, 0.5, 1.0, 0.5, 0.5, 0.5, 0.5, 0.5, 1.0, 0.4688, 1.0, 0.4688, 0.5, 0.4688, 0.5, 0.4688, 1.0, 0.4375, 1.0, 0.4375, 0.5, 0.4375, 0.5, 0.4375, 1.0, 0.4062, 1.0, 0.4062, 0.5, 0.4062, 0.5, 0.4062, 1.0, 0.375, 1.0, 0.375, 0.5, 0.375, 0.5, 0.375, 1.0, 0.3438, 1.0, 0.3438, 0.5, 0.3438, 0.5, 0.3438, 1.0, 0.3125, 1.0, 0.3125, 0.5, 0.3125, 0.5, 0.3125, 1.0, 0.2812, 1.0, 0.2812, 0.5, 0.2812, 0.5, 0.2812, 1.0, 0.25, 1.0, 0.25, 0.5, 0.25, 0.5, 0.25, 1.0, 0.2188, 1.0, 0.2188, 0.5, 0.2188, 0.5, 0.2188, 1.0, 0.1875, 1.0, 0.1875, 0.5, 0.1875, 0.5, 0.1875, 1.0, 0.1562, 1.0, 0.1562, 0.5, 0.1562, 0.5, 0.1562, 1.0, 0.125, 1.0, 0.125, 0.5, 0.125, 0.5, 0.125, 1.0, 0.09375, 1.0, 0.09375, 0.5, 0.09375, 0.5, 0.09375, 1.0, 0.0625, 1.0, 0.0625, 0.5, 0.2968, 0.4854, 0.25, 0.49, 0.2032, 0.4854, 0.1582, 0.4717, 0.1167, 0.4496, 0.08029, 0.4197, 0.05045, 0.3833, 0.02827, 0.3418, 0.01461, 0.2968, 0.01, 0.25, 0.01461, 0.2032, 0.02827, 0.1582, 0.05045, 0.1167, 0.08029, 0.08029, 0.1167, 0.05045, 0.1582, 0.02827, 0.2032, 0.01461, 0.25, 0.01, 0.2968, 0.01461, 0.3418, 0.02827, 0.3833, 0.05045, 0.4197, 0.08029, 0.4496, 0.1167, 0.4717, 0.1582, 0.4854, 0.2032, 0.49, 0.25, 0.4854, 0.2968, 0.4717, 0.3418, 0.4496, 0.3833, 0.4197, 0.4197, 0.3833, 0.4496, 0.3418, 0.4717, 0.0625, 0.5, 0.0625, 1.0, 0.03125, 1.0, 0.03125, 0.5, 0.03125, 0.5, 0.03125, 1.0, 0.0, 1.0, 0.0, 0.5, 0.75, 0.49, 0.7968, 0.4854, 0.8418, 0.4717, 0.8833, 0.4496, 0.9197, 0.4197, 0.9496, 0.3833, 0.9717, 0.3418, 0.9854, 0.2968, 0.99, 0.25, 0.9854, 0.2032, 0.9717, 0.1582, 0.9496, 0.1167, 0.9197, 0.08029, 0.8833, 0.05045, 0.8418, 0.02827, 0.7968, 0.01461, 0.75, 0.01, 0.7032, 0.01461, 0.6582, 0.02827, 0.6167, 0.05045, 0.5803, 0.08029, 0.5504, 0.1167, 0.5283, 0.1582, 0.5146, 0.2032, 0.51, 0.25, 0.5146, 0.2968, 0.5283, 0.3418, 0.5504, 0.3833, 0.5803, 0.4197, 0.6167, 0.4496, 0.6582, 0.4717, 0.7032, 0.4854, 1.0, 0.5, 1.0, 1.0, 0.9688, 1.0, 0.9688, 0.5, 0.9688, 0.5, 0.9688, 1.0, 0.9375, 1.0, 0.9375, 0.5, 0.9375, 0.5, 0.9375, 1.0, 0.9062, 1.0, 0.9062, 0.5, 0.9062, 0.5, 0.9062, 1.0, 0.875, 1.0, 0.875, 0.5, 0.875, 0.5, 0.875, 1.0, 0.8438, 1.0, 0.8438, 0.5, 0.8438, 0.5, 0.8438, 1.0, 0.8125, 1.0, 0.8125, 0.5, 0.8125, 0.5, 0.8125, 1.0, 0.7812, 1.0, 0.7812, 0.5, 0.7812, 0.5, 0.7812, 1.0, 0.75, 1.0, 0.75, 0.5, 0.75, 0.5, 0.75, 1.0, 0.7188, 1.0, 0.7188, 0.5, 0.7188, 0.5, 0.7188, 1.0, 0.6875, 1.0, 0.6875, 0.5, 0.6875, 0.5, 0.6875, 1.0, 0.6562, 1.0, 0.6562, 0.5, 0.6562, 0.5, 0.6562, 1.0, 0.625, 1.0, 0.625, 0.5, 0.625, 0.5, 0.625, 1.0, 0.5938, 1.0, 0.5938, 0.5, 0.5938, 0.5, 0.5938, 1.0, 0.5625, 1.0, 0.5625, 0.5, 0.5625, 0.5, 0.5625, 1.0, 0.5312, 1.0, 0.5312, 0.5, 0.5312, 0.5, 0.5312, 1.0, 0.5, 1.0, 0.5, 0.5, 0.5, 0.5, 0.5, 1.0, 0.4688, 1.0, 0.4688, 0.5, 0.4688, 0.5, 0.4688, 1.0, 0.4375, 1.0, 0.4375, 0.5, 0.4375, 0.5, 0.4375, 1.0, 0.4062, 1.0, 0.4062, 0.5, 0.4062, 0.5, 0.4062, 1.0, 0.375, 1.0, 0.375, 0.5, 0.375, 0.5, 0.375, 1.0, 0.3438, 1.0, 0.3438, 0.5, 0.3438, 0.5, 0.3438, 1.0, 0.3125, 1.0, 0.3125, 0.5, 0.3125, 0.5, 0.3125, 1.0, 0.2812, 1.0, 0.2812, 0.5, 0.2812, 0.5, 0.2812, 1.0, 0.25, 1.0, 0.25, 0.5, 0.25, 0.5, 0.25, 1.0, 0.2188, 1.0, 0.2188, 0.5, 0.2188, 0.5, 0.2188, 1.0, 0.1875, 1.0, 0.1875, 0.5, 0.1875, 0.5, 0.1875, 1.0, 0.1562, 1.0, 0.1562, 0.5, 0.1562, 0.5, 0.1562, 1.0, 0.125, 1.0, 0.125, 0.5, 0.125, 0.5, 0.125, 1.0, 0.09375, 1.0, 0.09375, 0.5, 0.09375, 0.5, 0.09375, 1.0, 0.0625, 1.0, 0.0625, 0.5, 0.2968, 0.4854, 0.25, 0.49, 0.2032, 0.4854, 0.1582, 0.4717, 0.1167, 0.4496, 0.08029, 0.4197, 0.05045, 0.3833, 0.02827, 0.3418, 0.01461, 0.2968, 0.01, 0.25, 0.01461, 0.2032, 0.02827, 0.1582, 0.05045, 0.1167, 0.08029, 0.08029, 0.1167, 0.05045, 0.1582, 0.02827, 0.2032, 0.01461, 0.25, 0.01, 0.2968, 0.01461, 0.3418, 0.02827, 0.3833, 0.05045, 0.4197, 0.08029, 0.4496, 0.1167, 0.4717, 0.1582, 0.4854, 0.2032, 0.49, 0.25, 0.4854, 0.2968, 0.4717, 0.3418, 0.4496, 0.3833, 0.4197, 0.4197, 0.3833, 0.4496, 0.3418, 0.4717, 0.0625, 0.5, 0.0625, 1.0, 0.03125, 1.0, 0.03125, 0.5, 0.03125, 0.5, 0.03125, 1.0, 0.0, 1.0, 0.0, 0.5, 0.75, 0.49, 0.7968, 0.4854, 0.8418, 0.4717, 0.8833, 0.4496, 0.9197, 0.4197, 0.9496, 0.3833, 0.9717, 0.3418, 0.9854, 0.2968, 0.99, 0.25, 0.9854, 0.2032, 0.9717, 0.1582, 0.9496, 0.1167, 0.9197, 0.08029, 0.8833, 0.05045, 0.8418, 0.02827, 0.7968, 0.01461, 0.75, 0.01, 0.7032, 0.01461, 0.6582, 0.02827, 0.6167, 0.05045, 0.5803, 0.08029, 0.5504, 0.1167, 0.5283, 0.1582, 0.5146, 0.2032, 0.51, 0.25, 0.5146, 0.2968, 0.5283, 0.3418, 0.5504, 0.3833, 0.5803, 0.4197, 0.6167, 0.4496, 0.6582, 0.4717, 0.7032, 0.4854, 1.0, 0.5, 1.0, 1.0, 0.9688, 1.0, 0.9688, 0.5, 0.9688, 0.5, 0.9688, 1.0, 0.9375, 1.0, 0.9375, 0.5, 0.9375, 0.5, 0.9375, 1.0, 0.9062, 1.0, 0.9062, 0.5, 0.9062, 0.5, 0.9062, 1.0, 0.875, 1.0, 0.875, 0.5, 0.875, 0.5, 0.875, 1.0, 0.8438, 1.0, 0.8438, 0.5, 0.8438, 0.5, 0.8438, 1.0, 0.8125, 1.0, 0.8125, 0.5, 0.8125, 0.5, 0.8125, 1.0, 0.7812, 1.0, 0.7812, 0.5, 0.7812, 0.5, 0.7812, 1.0, 0.75, 1.0, 0.75, 0.5, 0.75, 0.5, 0.75, 1.0, 0.7188, 1.0, 0.7188, 0.5, 0.7188, 0.5, 0.7188, 1.0, 0.6875, 1.0, 0.6875, 0.5, 0.6875, 0.5, 0.6875, 1.0, 0.6562, 1.0, 0.6562, 0.5, 0.6562, 0.5, 0.6562, 1.0, 0.625, 1.0, 0.625, 0.5, 0.625, 0.5, 0.625, 1.0, 0.5938, 1.0, 0.5938, 0.5, 0.5938, 0.5, 0.5938, 1.0, 0.5625, 1.0, 0.5625, 0.5, 0.5625, 0.5, 0.5625, 1.0, 0.5312, 1.0, 0.5312, 0.5, 0.5312, 0.5, 0.5312, 1.0, 0.5, 1.0, 0.5, 0.5, 0.5, 0.5, 0.5, 1.0, 0.4688, 1.0, 0.4688, 0.5, 0.4688, 0.5, 0.4688, 1.0, 0.4375, 1.0, 0.4375, 0.5, 0.4375, 0.5, 0.4375, 1.0, 0.4062, 1.0, 0.4062, 0.5, 0.4062, 0.5, 0.4062, 1.0, 0.375, 1.0, 0.375, 0.5, 0.375, 0.5, 0.375, 1.0, 0.3438, 1.0, 0.3438, 0.5, 0.3438, 0.5, 0.3438, 1.0, 0.3125, 1.0, 0.3125, 0.5, 0.3125, 0.5, 0.3125, 1.0, 0.2812, 1.0, 0.2812, 0.5, 0.2812, 0.5, 0.2812, 1.0, 0.25, 1.0, 0.25, 0.5, 0.25, 0.5, 0.25, 1.0, 0.2188, 1.0, 0.2188, 0.5, 0.2188, 0.5, 0.2188, 1.0, 0.1875, 1.0, 0.1875, 0.5, 0.1875, 0.5, 0.1875, 1.0, 0.1562, 1.0, 0.1562, 0.5, 0.1562, 0.5, 0.1562, 1.0, 0.125, 1.0, 0.125, 0.5, 0.125, 0.5, 0.125, 1.0, 0.09375, 1.0, 0.09375, 0.5, 0.09375, 0.5, 0.09375, 1.0, 0.0625, 1.0, 0.0625, 0.5, 0.2968, 0.4854, 0.25, 0.49, 0.2032, 0.4854, 0.1582, 0.4717, 0.1167, 0.4496, 0.08029, 0.4197, 0.05045, 0.3833, 0.02827, 0.3418, 0.01461, 0.2968, 0.01, 0.25, 0.01461, 0.2032, 0.02827, 0.1582, 0.05045, 0.1167, 0.08029, 0.08029, 0.1167, 0.05045, 0.1582, 0.02827, 0.2032, 0.01461, 0.25, 0.01, 0.2968, 0.01461, 0.3418, 0.02827, 0.3833, 0.05045, 0.4197, 0.08029, 0.4496, 0.1167, 0.4717, 0.1582, 0.4854, 0.2032, 0.49, 0.25, 0.4854, 0.2968, 0.4717, 0.3418, 0.4496, 0.3833, 0.4197, 0.4197, 0.3833, 0.4496, 0.3418, 0.4717, 0.0625, 0.5, 0.0625, 1.0, 0.03125, 1.0, 0.03125, 0.5, 0.03125, 0.5, 0.03125, 1.0, 0.0, 1.0, 0.0, 0.5, 0.75, 0.49, 0.7968, 0.4854, 0.8418, 0.4717, 0.8833, 0.4496, 0.9197, 0.4197, 0.9496, 0.3833, 0.9717, 0.3418, 0.9854, 0.2968, 0.99, 0.25, 0.9854, 0.2032, 0.9717, 0.1582, 0.9496, 0.1167, 0.9197, 0.08029, 0.8833, 0.05045, 0.8418, 0.02827, 0.7968, 0.01461, 0.75, 0.01, 0.7032, 0.01461, 0.6582, 0.02827, 0.6167, 0.05045, 0.5803, 0.08029, 0.5504, 0.1167, 0.5283, 0.1582, 0.5146, 0.2032, 0.51, 0.25, 0.5146, 0.2968, 0.5283, 0.3418, 0.5504, 0.3833, 0.5803, 0.4197, 0.6167, 0.4496, 0.6582, 0.4717, 0.7032, 0.4854])
me_cube_004.materials.append(mat_material)
me_cube_004.use_remesh_fix_poles = True
me_cube_004.use_remesh_preserve_attributes = False
me_cube_004.use_mirror_vertex_groups = False
me_cube_004.update()

# ---- objects
ob_body = bpy.data.objects.new('Body', me_cube_004)

# ---- transforms, parenting, visibility, modifiers, constraints
ob_body.location = (-39.0, 0.0, 10.0)
ob_body.scale = (0.001, 0.03125, 0.01)
ob_body.lineart.crease_threshold = 0.0

# ---- collection membership
col_collection.objects.link(ob_body)

# ---- scene / render settings (as saved in the file)
scene.frame_start = 1; scene.frame_end = 250; scene.frame_set(1)
scene.render.engine = 'BLENDER_EEVEE_NEXT'
scene.cycles.use_denoising = False
scene.cycles.samples = 128
scene.cycles.sampling_pattern = 'TABULATED_SOBOL'
scene.cycles.use_adaptive_sampling = False
scene.cycles.use_light_tree = False
scene.view_settings.view_transform = 'Filmic'
scene.unit_settings.scale_length = 0.001
bpy.context.view_layer.update()

# ---- added for rendering (the .blend has no active camera and no usable light): camera, sun
cam_auto = bpy.data.cameras.new('AutoCamera')
cam_auto.lens = 50.0
cam_auto.sensor_width = 36.0
cam_auto.clip_end = 1680.12
ob_auto_camera = bpy.data.objects.new('AutoCamera', cam_auto)
scene.collection.objects.link(ob_auto_camera)
ob_auto_camera.location = (95.7339, -114.881, 86.5871)
ob_auto_camera.rotation_euler = (1.09748, -7.21219e-08, 0.694738)
scene.camera = ob_auto_camera
light_auto_sun = bpy.data.lights.new('AutoSun', 'SUN')
light_auto_sun.energy = 3.0
light_auto_sun.angle = 0.0523599
ob_auto_sun = bpy.data.objects.new('AutoSun', light_auto_sun)
scene.collection.objects.link(ob_auto_sun)
ob_auto_sun.rotation_euler = (0.872665, 0.174533, 0.523599)
bpy.context.view_layer.update()
